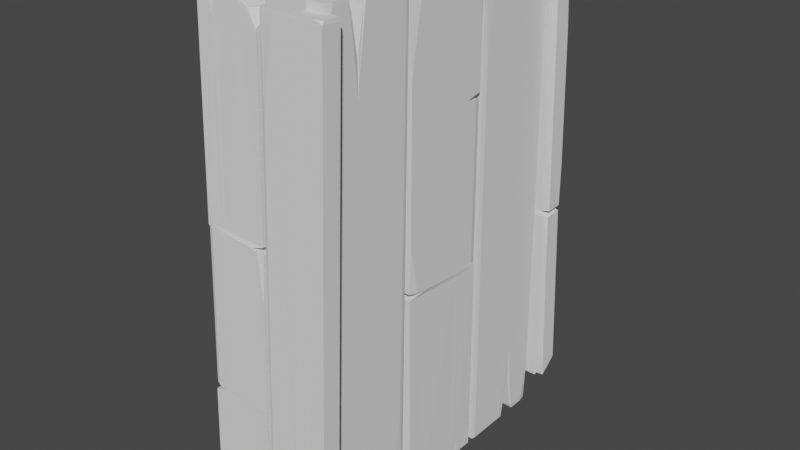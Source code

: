 # Source: Low_Poly_Wood_Shelf_With_back.blend  (saved by Blender 2.80.75; exported with 4.5.12 LTS)
import bpy
from mathutils import Matrix  # noqa: F401  (used for matrix-valued properties, if any)

bpy.ops.wm.read_factory_settings(use_empty=True)
scene = bpy.context.scene
scene.name = 'Scene'

# ---- collections
col_collection = bpy.data.collections.new('Collection'); scene.collection.children.link(col_collection)

# ---- world
world_world = bpy.data.worlds.new('World'); scene.world = world_world
world_world.use_nodes = True; world_world.node_tree.nodes.clear()
_N = world_world.node_tree.nodes; _L = world_world.node_tree.links
n0 = _N.new('ShaderNodeOutputWorld'); n0.name = 'World Output'; n0.location = (300, 300)
n1 = _N.new('ShaderNodeBackground'); n1.name = 'Background'; n1.location = (10, 300)
n1.inputs[0].default_value = (0.05088, 0.05088, 0.05088, 1.0)
_L.new(n1.outputs[0], n0.inputs[0])
n0.is_active_output = True
world_world.color = (0.05088, 0.05088, 0.05088)
world_world.use_sun_shadow = False
world_world.sun_shadow_jitter_overblur = 0.0

# ---- meshes
me_cube_009 = bpy.data.meshes.new('Cube.009')
me_cube_009.from_pydata([(-1.293, -1.0, -0.7886), (-1.081, -1.0, -1.0), (-1.081, -1.0, 1.0), (-1.293, -1.0, 0.7886), (-1.081, 1.0, -1.0), (-1.293, 1.0, -0.7886), (-1.293, 1.0, 0.7886), (-1.081, 1.0, 1.0), (0.4959, -1.0, -1.0), (0.7073, -1.0, -0.7886), (0.7073, -1.0, 0.7886), (0.4959, -1.0, 1.0), (0.7073, 1.0, -0.7886), (0.4959, 1.0, -1.0), (0.4959, 1.0, 1.0), (0.7073, 1.0, 0.7886), (0.001183, -0.9708, -1.943), (1.307, -0.9708, -1.943), (0.825, -0.9598, 4.391), (1.307, -1.074, -1.845), (1.307, -1.074, 3.833), (0.05, -1.084, -1.836), (0.001183, -1.08, -1.84), (0.6, -0.9708, -1.943), (0.7129, -0.9616, 3.328), (0.7778, -0.9641, 1.894), (0.9658, -0.9708, -1.943), (0.9433, -0.97, -1.478), (0.9517, -0.9697, -1.284), (0.9517, -1.083, -1.178), (0.6875, -1.084, -1.836), (0.7066, -1.083, -0.9433), (0.7176, -0.9773, -1.285), (0.6875, -0.9784, -1.935), (1.203, -1.083, -1.409), (1.203, -1.083, -1.837), (0.9658, -1.083, -1.837), (0.9566, -1.083, -1.409), (0.9579, -1.084, -1.674), (0.825, -1.067, 4.492), (0.825, -1.065, 9.091), (0.9517, -1.083, -1.178), (0.9433, -1.078, -1.377), (0.9579, -1.084, -1.673), (0.7176, -1.079, -1.19), (0.7066, -1.083, -0.9433), (0.6875, -1.084, -1.836), (0.8101, -1.069, 6.781), (0.8092, -1.071, 3.656), (0.05, -1.084, -1.836), (0.001183, -1.08, -1.84), (0.06828, -0.99, 52.08), (0.009705, -0.8573, 63.54), (0.001185, -0.8573, 63.11), (1.299, -0.8573, 63.54), (1.307, -0.8573, 63.11), (1.307, -0.9706, 63.22), (0.825, -0.8573, 63.54), (0.825, -0.8573, 63.11), (0.825, -0.9706, 63.22), (0.825, -0.9691, 63.65), (0.7988, -0.8573, 63.54), (0.7982, -0.8573, 63.11), (0.7988, -0.9691, 63.65), (0.7982, -0.9706, 63.22), (0.8592, -0.9691, 63.65), (0.8598, -0.9706, 63.22), (0.8592, -0.8573, 63.54), (0.8598, -0.8573, 63.11), (0.009705, -0.9634, 63.64), (0.001185, -0.9644, 63.21), (0.304, -0.9691, 63.65), (0.2944, -0.9706, 63.22), (0.005519, -0.963, 63.64), (0.003675, -0.9647, 63.21), (1.299, -0.9543, 63.63), (1.129, -0.9691, 63.65), (1.307, -0.9706, 63.22), (-0.07557, 0.9803, -1.948), (-1.382, 0.9803, -1.948), (-0.8994, 0.9683, 4.386), (-1.382, 1.084, -1.842), (-1.382, 1.083, 3.837), (-0.1244, 1.094, -1.832), (-0.07557, 1.089, -1.836), (-0.6743, 0.9803, -1.948), (-0.7873, 0.9703, 3.322), (-0.8522, 0.973, 1.889), (-1.04, 0.9803, -1.948), (-1.018, 0.9795, -1.484), (-1.026, 0.9791, -1.29), (-1.026, 1.092, -1.174), (-0.7619, 1.094, -1.832), (-0.781, 1.092, -0.9391), (-0.792, 0.9867, -1.29), (-0.7619, 0.9879, -1.94), (-1.277, 1.093, -1.405), (-1.277, 1.093, -1.833), (-1.04, 1.093, -1.833), (-1.031, 1.093, -1.405), (-1.032, 1.093, -1.67), (-0.8994, 1.076, 4.496), (-0.8994, 1.073, 9.095), (-1.026, 1.092, -1.174), (-1.018, 1.087, -1.374), (-1.032, 1.093, -1.669), (-0.792, 1.089, -1.186), (-0.781, 1.092, -0.9391), (-0.7619, 1.094, -1.831), (-0.8845, 1.077, 6.785), (-0.8835, 1.08, 3.66), (-0.1244, 1.094, -1.832), (-0.07557, 1.089, -1.836), (-0.1427, 0.9909, 52.08), (-0.08409, 0.8563, 63.54), (-0.07556, 0.8563, 63.11), (-1.373, 0.8563, 63.54), (-1.382, 0.8563, 63.11), (-1.382, 0.9696, 63.22), (-0.8994, 0.8563, 63.54), (-0.8994, 0.8563, 63.11), (-0.8994, 0.9696, 63.23), (-0.8994, 0.9681, 63.65), (-0.8732, 0.8563, 63.54), (-0.8726, 0.8563, 63.11), (-0.8732, 0.9681, 63.65), (-0.8726, 0.9696, 63.23), (-0.9336, 0.9681, 63.65), (-0.9342, 0.9696, 63.22), (-0.9336, 0.8563, 63.54), (-0.9342, 0.8563, 63.11), (-0.08408, 0.9624, 63.64), (-0.07556, 0.9635, 63.22), (-0.3784, 0.9681, 63.65), (-0.3688, 0.9696, 63.23), (-0.0799, 0.962, 63.64), (-0.07805, 0.9637, 63.22), (-1.373, 0.9533, 63.64), (-1.203, 0.9681, 63.65), (-1.382, 0.9696, 63.23), (-1.293, -0.9541, 37.35), (-1.081, -0.9541, 37.14), (-1.081, -0.9541, 39.14), (-1.293, -0.9541, 38.93), (-1.081, 0.9541, 37.14), (-1.293, 0.9541, 37.35), (-1.293, 0.9541, 38.93), (-1.081, 0.9541, 39.14), (0.4959, -0.9541, 37.14), (0.7073, -0.9541, 37.35), (0.7073, -0.9541, 38.93), (0.4959, -0.9541, 39.14), (0.7073, 0.9541, 37.35), (0.4959, 0.9541, 37.14), (0.4959, 0.9541, 39.14), (0.7073, 0.9541, 38.93), (-0.5783, -0.1587, 37.14), (-0.7897, -0.1587, 37.35), (-0.5783, -0.1587, 39.14), (-0.7897, -0.1587, 38.93), (0.4959, -0.1587, 37.14), (0.7073, -0.1587, 37.35), (0.4959, -0.1587, 39.14), (0.7073, -0.1587, 38.93), (-1.293, -0.1201, 37.35), (-1.081, -0.1201, 39.14), (0.4959, -0.1201, 37.14), (0.7073, -0.1201, 38.93), (-1.081, -0.1201, 37.14), (-1.293, -0.1201, 38.93), (0.7073, -0.1201, 37.35), (0.4959, -0.1201, 39.14), (-1.081, -0.2228, 37.14), (-1.293, -0.2228, 38.93), (0.7073, -0.2228, 37.35), (0.4959, -0.2228, 39.14), (-1.293, -0.2228, 37.35), (-1.081, -0.2228, 39.14), (0.4959, -0.2228, 37.14), (0.7073, -0.2228, 38.93), (-1.293, 0.5861, 37.35), (-1.081, 0.5861, 39.14), (0.4959, 0.5861, 37.14), (0.7073, 0.5861, 38.93), (-1.081, 0.5861, 37.14), (-1.293, 0.5861, 38.93), (0.7073, 0.5861, 37.35), (0.4959, 0.5861, 39.14), (-1.081, 0.5476, 37.14), (-1.293, 0.5476, 38.93), (0.7073, 0.5476, 37.35), (0.4959, 0.5476, 39.14), (-1.293, 0.5476, 37.35), (-1.081, 0.5476, 39.14), (0.4959, 0.5476, 37.14), (0.7073, 0.5476, 38.93), (-1.207, 0.5668, 37.35), (-0.9952, 0.5668, 39.14), (0.4959, 0.5668, 37.14), (0.7073, 0.5668, 38.93), (-0.9952, 0.5668, 37.14), (-1.207, 0.5668, 38.93), (0.7073, 0.5668, 37.35), (0.4959, 0.5668, 39.14), (-0.2479, -0.8574, 63.03), (-0.07557, -0.9708, -1.943), (-1.382, -0.8565, 63.54), (-1.382, -0.9698, 63.65), (-1.382, -0.9708, -1.943), (-0.3465, -0.9055, 35.46), (-0.3465, -1.019, 35.57), (-1.382, -0.9042, 36.22), (-1.382, -1.018, 36.33), (-1.382, -0.9048, 35.85), (-0.07557, -0.9062, 35.06), (-1.382, -1.017, 36.76), (-0.08842, -1.007, 36.05), (-1.382, -0.9034, 36.66), (-0.07557, -1.057, 13.89), (-1.137, -0.9428, 14.12), (-0.07557, -0.9434, 13.78), (-1.137, -1.056, 14.22), (-0.07557, -1.058, 13.41), (-1.382, -0.9436, 13.63), (-0.07557, -0.9442, 13.3), (-1.382, -1.057, 13.73), (-0.07557, -0.9427, 14.18), (-0.07557, -1.056, 14.28), (-1.382, -0.9421, 14.52), (-0.2777, -0.9708, -1.943), (-0.2777, -1.084, -1.836), (-0.2777, -0.8565, 63.54), (-0.5067, -1.019, 35.69), (-0.5067, -0.9053, 35.58), (-0.2777, -0.906, 35.18), (-0.2777, -1.019, 35.29), (-0.2886, -1.008, 36.16), (-0.2886, -0.8948, 36.05), (-0.2398, -1.057, 13.94), (-0.2398, -0.9433, 13.83), (-0.2777, -0.9441, 13.35), (-0.2777, -1.057, 13.46), (-0.2777, -1.056, 14.34), (-0.2777, -0.9426, 14.23), (-0.07586, -0.8573, 62.92), (-1.382, -0.9709, 63.04), (-1.382, -0.8576, 62.93), (-0.4184, -0.9741, 61.07), (-0.278, -0.8574, 62.92), (-0.9598, -1.084, -1.836), (-0.9598, -0.8565, 63.54), (-1.047, -1.018, 36.08), (-0.9598, -1.019, 35.7), (-0.964, -1.013, 36.53), (-0.7942, -1.056, 14.12), (-0.9598, -1.057, 13.63), (-0.9598, -1.056, 14.52), (-0.9598, -0.9708, -1.943), (-1.047, -0.9046, 35.98), (-0.9598, -0.9053, 35.59), (-0.964, -0.9001, 36.43), (-0.7942, -0.943, 14.01), (-0.9598, -0.9438, 13.52), (-0.9598, -0.9423, 14.41), (-0.9599, -0.9708, 63.04), (-0.9599, -0.8575, 62.93), (-1.006, -1.084, -1.836), (-1.006, -0.8578, 62.78), (-1.084, -1.018, 36.11), (-1.006, -1.019, 35.73), (-1.01, -1.014, 36.56), (-0.8319, -1.056, 14.13), (-1.006, -1.057, 13.64), (-1.006, -1.056, 14.53), (-1.006, -0.9784, 58.73), (-1.006, -0.9708, -1.943), (-1.084, -0.9046, 36.0), (-1.006, -0.9052, 35.62), (-1.01, -0.9005, 36.45), (-0.8319, -0.943, 14.02), (-1.006, -0.9438, 13.53), (-1.006, -0.9423, 14.42), (-1.006, -0.8575, 62.93), (-1.075, -1.084, -1.836), (-1.075, -0.8565, 63.54), (-1.139, -1.018, 36.15), (-1.075, -1.019, 35.77), (-1.078, -1.014, 36.6), (-0.8878, -1.056, 14.15), (-1.075, -1.057, 13.66), (-1.075, -1.056, 14.55), (-1.075, -0.9784, 58.73), (-1.075, -0.9708, -1.943), (-1.139, -0.9045, 36.04), (-1.075, -0.9052, 35.66), (-1.078, -0.901, 36.49), (-0.8878, -0.9429, 14.04), (-1.075, -0.9438, 13.55), (-1.075, -0.9422, 14.44), (-1.075, -0.8575, 62.93), (-0.2019, -1.019, 35.24), (-0.07557, -1.031, 28.83), (-0.07557, -1.009, 35.16), (-0.2018, -1.019, 35.35), (-0.1782, -0.8939, 35.99), (-0.08637, -0.8873, 40.34), (-0.08842, -0.901, 35.95), (-0.1687, -0.897, 35.79), (-1.382, -1.048, 14.62), (-1.297, -1.056, 14.49), (-1.297, -1.055, 14.6), (-0.2777, -1.084, -1.836), (-0.07557, -1.065, -1.854), (-0.07557, -1.065, 9.326), (-1.382, -1.073, 4.702), (-1.382, -1.073, -1.847), (-1.251, -1.084, -1.836), (-1.382, -1.011, 35.95), (-1.304, -1.018, 35.91), (-1.382, -1.018, 36.33), (-1.304, -1.055, 14.97), (-1.382, -1.048, 14.98), (-0.9598, -0.9664, 63.64), (-0.9599, -0.9708, 63.04), (-0.9204, -0.9698, 63.65), (-1.006, -0.9677, 62.89), (-1.006, -0.9747, 60.84), (-1.075, -0.9734, 61.6), (-1.075, -0.9664, 63.64), (-1.114, -0.9698, 63.65), (-0.2498, -0.9717, 62.51), (-0.2479, -0.9696, 63.14), (-0.4183, -0.9709, 63.01), (-0.4168, -0.9687, 63.64), (-0.4309, -0.9698, 63.65), (-0.07586, -0.9729, 61.09), (-0.1304, -0.9741, 61.07), (-0.07617, -0.9749, 60.45), (1.135, 0.9794, -1.435), (1.307, 0.8555, 63.53), (0.001187, 0.9803, -1.942), (0.001187, 1.094, -1.826), (0.001185, 0.8555, 63.53), (1.037, 0.9268, 26.13), (1.037, 1.04, 26.25), (0.001186, 0.9283, 25.37), (0.001186, 1.042, 25.48), (0.001186, 0.9276, 25.74), (1.307, 0.9261, 26.53), (0.001186, 1.042, 25.05), (1.295, 1.03, 25.75), (0.001186, 0.9291, 24.93), (1.307, 0.9988, 47.92), (0.2459, 0.8861, 47.47), (1.307, 0.8855, 47.81), (0.2459, 0.9995, 47.59), (1.307, 0.9979, 48.4), (0.001185, 0.8852, 47.96), (1.307, 0.8846, 48.29), (0.001185, 0.9985, 48.08), (1.307, 0.8863, 47.41), (1.307, 0.9996, 47.53), (0.001185, 0.8869, 47.07), (1.105, 0.8555, 63.53), (1.105, 0.9688, 63.65), (1.105, 0.9803, -1.942), (0.8763, 1.04, 26.13), (0.8763, 0.927, 26.01), (1.105, 0.9263, 26.41), (1.105, 1.04, 26.53), (1.094, 1.032, 25.64), (1.094, 0.9183, 25.52), (1.143, 0.9989, 47.87), (1.143, 0.8856, 47.76), (1.105, 0.8847, 48.24), (1.105, 0.998, 48.35), (1.105, 0.9997, 47.48), (1.105, 0.8864, 47.36), (1.307, 0.9789, -1.322), (0.001187, 1.092, -1.221), (0.001187, 0.9792, -1.337), (0.9646, 1.089, 0.7455), (1.105, 0.9789, -1.324), (0.4232, 0.9688, 63.65), (0.4232, 0.9803, -1.942), (0.3357, 1.041, 25.73), (0.4232, 1.04, 26.11), (0.419, 1.038, 25.28), (0.5888, 0.9992, 47.7), (0.4232, 0.9983, 48.18), (0.4232, 1.0, 47.3), (0.4232, 0.8555, 63.53), (0.3357, 0.9278, 25.62), (0.4232, 0.9271, 26.0), (0.419, 0.925, 25.16), (0.5888, 0.8859, 47.58), (0.4232, 0.885, 48.07), (0.4232, 0.8867, 47.18), (0.4231, 1.092, -1.216), (0.4231, 0.9791, -1.332), (0.3768, 0.9688, 63.65), (0.3768, 0.9789, -1.187), (0.2989, 1.041, 25.7), (0.3768, 1.04, 26.09), (0.3731, 1.039, 25.25), (0.5511, 0.9993, 47.68), (0.3768, 0.9983, 48.17), (0.3768, 1.0, 47.28), (0.3767, 1.084, 3.089), (0.3768, 0.8555, 63.53), (0.2989, 0.9279, 25.59), (0.3768, 0.9271, 25.97), (0.3731, 0.9254, 25.13), (0.5511, 0.886, 47.57), (0.3768, 0.885, 48.06), (0.3768, 0.8867, 47.17), (0.3767, 0.9791, -1.333), (0.308, 0.9688, 63.65), (0.308, 0.9803, -1.942), (0.2444, 1.041, 25.66), (0.308, 1.041, 26.04), (0.305, 1.039, 25.21), (0.4952, 0.9993, 47.67), (0.308, 0.9984, 48.15), (0.308, 1.0, 47.27), (0.3079, 1.084, 3.088), (0.308, 0.8555, 63.53), (0.2444, 0.9279, 25.55), (0.308, 0.9272, 25.93), (0.305, 0.9261, 25.1), (0.4952, 0.886, 47.55), (0.308, 0.8851, 48.04), (0.308, 0.8868, 47.15), (0.3079, 0.9791, -1.334), (1.181, 1.04, 26.57), (1.307, 1.027, 32.98), (1.307, 1.028, 26.64), (1.181, 1.04, 26.46), (1.205, 0.9172, 25.58), (1.297, 0.9265, 21.23), (1.295, 0.9241, 25.64), (1.214, 0.9196, 25.79), (0.001185, 0.9929, 47.18), (0.08574, 1.0, 47.32), (0.08578, 1.0, 47.21), (1.105, 0.9688, 63.65), (1.307, 0.9495, 63.63), (1.307, 0.9901, 52.49), (0.001185, 0.9813, 57.11), (0.001185, 0.9575, 63.63), (0.1316, 0.9688, 63.65), (0.001186, 1.034, 25.85), (0.07863, 1.041, 25.91), (0.001186, 1.042, 25.49), (0.07863, 1.001, 46.85), (0.001185, 0.9942, 46.82), (0.4232, 1.09, -1.83), (0.4231, 1.092, -1.216), (0.4626, 1.094, -1.826), (0.3768, 1.089, -1.075), (0.3768, 1.088, 0.9781), (0.308, 1.09, 0.2223), (0.308, 1.09, -1.83), (0.2686, 1.094, -1.826), (1.133, 1.091, -0.6887), (1.135, 1.092, -1.32), (0.9647, 1.092, -1.188), (0.9662, 1.093, -1.827), (0.9521, 1.094, -1.826), (1.307, 1.087, 0.7277), (1.253, 1.088, 0.7475), (1.307, 1.087, 1.365), (0.7073, 0.9023, 60.14), (0.7073, 0.9023, 62.14), (0.7073, -0.9023, 60.14), (0.7073, -0.9023, 62.14), (-1.293, 0.9023, 60.14), (-1.293, 0.9023, 62.14), (-1.293, -0.9023, 60.14), (-1.293, -0.9023, 62.14), (0.7073, -0.6015, 59.94), (0.7073, -0.3008, 59.25), (0.7073, 1.22e-07, 58.88), (0.7073, 0.3008, 59.24), (0.7073, 0.6015, 59.94), (0.7073, 0.3008, 61.24), (0.7073, 6.819e-08, 60.88), (0.7073, -0.3008, 61.24), (-1.293, 0.6015, 59.94), (-1.293, 0.3008, 59.24), (-1.12, -1.056e-07, 58.88), (-1.293, -0.3008, 59.25), (-1.293, -0.6015, 59.94), (-1.293, -0.6015, 61.93), (-1.293, 0.3008, 61.24), (-1.293, 0.6015, 61.93), (0.7073, -0.0123, 58.93), (0.7073, -0.0123, 60.93), (0.7073, 0.01151, 58.92), (0.7073, 0.01151, 60.92), (-1.293, 0.01151, 58.92), (-0.9105, -0.0001065, 60.88), (-1.12, -5.33e-08, 60.83), (-1.087, -0.0123, 60.93), (-1.293, -0.02645, 60.98), (-1.293, 0.01151, 60.87), (-1.074, 0.01151, 60.92), (-1.293, 0.02565, 60.97), (-1.293, -0.02704, 58.98), (-1.276, -0.01114, 58.92), (-1.276, -0.0123, 58.93), (-1.276, -0.01114, 60.87), (-1.293, -0.02645, 60.98), (-1.277, -0.0123, 60.88), (-1.293, -0.346, 61.3), (-1.044, -0.3008, 61.24), (-1.293, -0.2358, 61.26), (-1.293, -0.3008, 61.0), (0.7073, -0.6015, 61.52), (0.7073, -0.5273, 61.65), (0.2995, -0.6015, 61.92), (0.7073, -0.9023, 62.14), (0.7073, 0.9023, 62.14), (0.7073, 0.5178, 61.62), (0.7073, 0.6015, 61.47), (0.1085, 0.6015, 61.91), (0.3455, 0.5837, 61.84), (0.3518, 0.6698, 61.96), (-1.293, -0.9621, 17.72), (-1.293, -0.9621, 19.72), (-1.293, 0.9621, 17.72), (-1.293, 0.9621, 19.72), (0.7073, -0.9621, 17.72), (0.7073, -0.9621, 19.72), (0.7073, 0.9621, 17.72), (0.7073, 0.9621, 19.72), (-1.293, 0.6414, 17.52), (-1.293, 0.3207, 16.83), (-1.293, -2.188e-07, 16.46), (-1.293, -0.3207, 16.82), (-1.293, -0.6414, 17.52), (-1.293, -0.3207, 18.82), (-1.293, -1.615e-07, 18.46), (-1.293, 0.3207, 18.82), (0.7073, -0.6414, 17.52), (0.7073, -0.3207, 16.83), (0.5349, 1.86e-07, 16.46), (0.7073, 0.3207, 16.83), (0.7073, 0.6414, 17.52), (0.7073, 0.6414, 19.51), (0.7073, -0.3207, 18.82), (0.7073, -0.6414, 19.51), (-1.293, 0.01312, 16.51), (-1.293, 0.01312, 18.51), (-1.293, -0.01227, 16.51), (-1.293, -0.01227, 18.51), (0.7073, -0.01227, 16.51), (0.3251, 0.0001136, 18.46), (0.5349, 1.303e-07, 18.41), (0.5018, 0.01312, 18.51), (0.7073, 0.0282, 18.56), (0.7073, -0.01227, 18.45), (0.4885, -0.01227, 18.51), (0.7073, -0.02735, 18.56), (0.7073, 0.02883, 16.56), (0.691, 0.01188, 16.5), (0.691, 0.01312, 16.51), (0.691, 0.01188, 18.45), (0.7073, 0.0282, 18.56), (0.6916, 0.01312, 18.46), (0.7073, 0.3689, 18.88), (0.4589, 0.3207, 18.82), (0.7073, 0.2514, 18.84), (0.7073, 0.3207, 18.58), (-1.293, 0.6414, 19.11), (-1.293, 0.5622, 19.23), (-0.8848, 0.6414, 19.5), (-1.293, 0.962, 19.72), (-1.293, -0.962, 19.72), (-1.293, -0.5521, 19.2), (-1.293, -0.6414, 19.05), (-0.6938, -0.6414, 19.5), (-0.9309, -0.6223, 19.42), (-0.9371, -0.7142, 19.55), (0.6911, 0.3147, -4.946), (0.6911, 0.8779, -4.838), (0.6911, 0.6675, 1.841), (1.046, 0.8779, -4.838), (1.08, 0.8758, 1.176), (1.08, 0.3358, -4.942), (1.066, 0.3147, -4.946), (0.6911, 0.5729, -4.897), (0.6911, 0.6196, 0.7032), (0.6911, 0.6481, -0.8119), (0.6911, 0.7306, -4.866), (0.6911, 0.7207, -4.376), (0.6911, 0.7243, -4.169), (1.08, 0.7243, -4.169), (1.08, 0.6106, -4.889), (1.08, 0.6186, -3.941), (0.7172, 0.6234, -4.197), (0.7172, 0.6106, -4.889), (1.08, 0.8327, -4.393), (1.078, 0.8328, -4.846), (1.078, 0.7306, -4.866), (1.08, 0.7265, -4.414), (1.08, 0.7272, -4.694), (1.061, 0.6675, 1.841), (1.08, 0.6658, 6.713), (1.08, 0.7243, -4.169), (1.061, 0.7207, -4.376), (1.08, 0.7272, -4.694), (1.068, 0.6234, -4.197), (1.08, 0.6186, -3.941), (1.08, 0.6107, -4.889), (1.08, 0.6602, 4.261), (1.068, 0.661, 0.9506), (1.08, 0.3358, -4.942), (1.066, 0.3147, -4.946), (1.08, 0.3231, 52.24), (0.6937, 0.2934, 64.51), (0.6911, 0.2899, 64.06), (0.6937, 0.8493, 64.62), (0.6911, 0.8531, 64.17), (1.08, 0.8531, 64.17), (0.6937, 0.6449, 64.58), (0.6911, 0.6451, 64.13), (1.08, 0.6451, 64.13), (1.078, 0.6449, 64.58), (0.6937, 0.6337, 64.58), (0.6911, 0.6336, 64.12), (1.078, 0.6337, 64.58), (1.08, 0.6336, 64.12), (1.078, 0.6597, 64.58), (1.08, 0.6601, 64.13), (0.6937, 0.6597, 64.58), (0.6911, 0.6601, 64.13), (1.058, 0.2934, 64.51), (1.059, 0.2899, 64.06), (1.078, 0.4203, 64.54), (1.08, 0.4164, 64.08), (1.057, 0.2916, 64.51), (1.06, 0.291, 64.06), (1.027, 0.8493, 64.62), (1.078, 0.7759, 64.6), (1.08, 0.8531, 64.17), (0.6911, -0.3173, 64.45), (0.6911, -0.8804, 64.67), (0.6911, -0.6772, 57.87), (1.046, -0.8804, 64.67), (1.08, -0.8847, 58.66), (1.08, -0.3383, 64.46), (1.066, -0.3173, 64.45), (0.6911, -0.5754, 64.55), (0.6911, -0.6281, 58.98), (0.6911, -0.655, 60.51), (0.6911, -0.7331, 64.61), (0.6911, -0.7238, 64.12), (0.6911, -0.7275, 63.91), (1.08, -0.7275, 63.91), (1.08, -0.6131, 64.57), (1.08, -0.6221, 63.62), (0.7172, -0.6266, 63.88), (0.7172, -0.6131, 64.57), (1.08, -0.8356, 64.2), (1.078, -0.8353, 64.65), (1.078, -0.7331, 64.61), (1.08, -0.7295, 64.16), (1.08, -0.7298, 64.44), (1.061, -0.6772, 57.87), (1.08, -0.6807, 53.0), (1.08, -0.7275, 63.91), (1.061, -0.7238, 64.12), (1.08, -0.7298, 64.44), (1.068, -0.6266, 63.88), (1.08, -0.6221, 63.62), (1.08, -0.6132, 64.57), (1.08, -0.6725, 55.45), (1.068, -0.6698, 58.76), (1.08, -0.3383, 64.46), (1.066, -0.3173, 64.45), (1.08, -0.3871, 7.286), (0.6937, -0.3706, -4.995), (0.6911, -0.3666, -4.545), (0.6937, -0.9264, -4.782), (0.6911, -0.9297, -4.328), (1.08, -0.9297, -4.328), (0.6937, -0.7221, -4.86), (0.6911, -0.7217, -4.408), (1.08, -0.7217, -4.408), (1.078, -0.7221, -4.86), (0.6937, -0.7108, -4.864), (0.6911, -0.7102, -4.412), (1.078, -0.7108, -4.864), (1.08, -0.7102, -4.413), (1.078, -0.7368, -4.854), (1.08, -0.7368, -4.402), (0.6937, -0.7368, -4.854), (0.6911, -0.7368, -4.402), (1.058, -0.3706, -4.995), (1.059, -0.3666, -4.545), (1.078, -0.4975, -4.946), (1.08, -0.493, -4.497), (1.057, -0.3688, -4.996), (1.06, -0.3677, -4.545), (1.027, -0.9264, -4.782), (1.078, -0.853, -4.81), (1.08, -0.9297, -4.329), (0.6911, -0.2222, -4.355), (0.6911, -0.2965, 64.57), (0.6911, 0.2667, -4.893), (1.08, 0.2667, -4.893), (0.6911, 0.2667, 64.57), (0.6911, -0.1797, 24.89), (1.08, -0.1797, 24.89), (0.6911, 0.2667, 24.08), (1.08, 0.2667, 24.08), (0.6911, 0.2667, 24.48), (0.6911, -0.2965, 25.32), (1.08, 0.2667, 23.62), (1.041, -0.291, 24.37), (0.6911, 0.2667, 23.62), (1.08, -0.2965, 47.89), (0.6911, 0.1612, 47.53), (0.6911, -0.2965, 47.89), (1.08, 0.1612, 47.53), (1.08, -0.2965, 48.39), (0.6911, 0.2667, 48.05), (0.6911, -0.2965, 48.39), (1.08, 0.2667, 48.05), (0.6911, -0.2965, 47.47), (1.08, -0.2965, 47.47), (0.6911, 0.2667, 47.1), (0.6911, -0.2094, 64.57), (1.08, -0.2094, 64.57), (0.6911, -0.2094, -4.893), (1.08, -0.1106, 24.77), (0.6911, -0.1106, 24.77), (0.6911, -0.2094, 25.19), (1.08, -0.2094, 25.19), (1.047, -0.2047, 24.25), (0.6579, -0.2047, 24.25), (1.08, -0.2257, 47.83), (0.6911, -0.2257, 47.83), (0.6911, -0.2094, 48.34), (1.08, -0.2094, 48.34), (1.08, -0.2094, 47.41), (0.6911, -0.2094, 47.41), (0.6903, -0.2964, -4.235), (1.08, 0.2667, -4.252), (0.6911, 0.2667, -4.252), (1.079, -0.1487, -2.165), (0.6904, -0.2093, -4.237), (1.08, 0.08473, 64.57), (0.6911, 0.08473, -4.893), (1.08, 0.1225, 24.34), (1.08, 0.08473, 24.75), (1.067, 0.08652, 23.86), (1.08, 0.0133, 47.64), (1.08, 0.08473, 48.16), (1.08, 0.08473, 47.22), (0.6911, 0.08473, 64.57), (0.6911, 0.1225, 24.34), (0.6911, 0.08473, 24.75), (0.6784, 0.08652, 23.86), (0.6911, 0.0133, 47.64), (0.6911, 0.08473, 48.16), (0.6911, 0.08473, 47.22), (1.08, 0.08477, -4.246), (0.6909, 0.08477, -4.246), (1.08, 0.1047, 64.57), (0.6911, 0.1047, -4.092), (1.08, 0.1383, 24.31), (1.08, 0.1047, 24.72), (1.069, 0.1063, 23.84), (1.08, 0.02955, 47.63), (1.08, 0.1047, 48.15), (1.08, 0.1047, 47.21), (1.08, 0.1048, 0.3213), (0.6911, 0.1047, 64.57), (0.6911, 0.1383, 24.31), (0.6911, 0.1047, 24.72), (0.6798, 0.1063, 23.84), (0.6911, 0.02955, 47.63), (0.6911, 0.1047, 48.15), (0.6911, 0.1047, 47.21), (0.6909, 0.1048, -4.247), (1.08, 0.1344, 64.57), (0.6911, 0.1344, -4.893), (1.08, 0.1618, 24.27), (1.08, 0.1344, 24.68), (1.071, 0.1357, 23.8), (1.08, 0.05366, 47.61), (1.08, 0.1344, 48.13), (1.08, 0.1344, 47.19), (1.08, 0.1344, 0.3205), (0.6911, 0.1344, 64.57), (0.6911, 0.1618, 24.27), (0.6911, 0.1344, 24.68), (0.6819, 0.1357, 23.8), (0.6911, 0.05366, 47.61), (0.6911, 0.1344, 48.13), (0.6911, 0.1344, 47.19), (0.6909, 0.1344, -4.248), (1.08, -0.2421, 25.23), (1.08, -0.2965, 32.03), (1.042, -0.2965, 25.32), (1.08, -0.2421, 25.12), (0.6545, -0.2523, 24.32), (0.6581, -0.2919, 19.7), (0.6787, -0.291, 24.37), (0.664, -0.2564, 24.53), (1.055, 0.2667, 47.1), (1.08, 0.2302, 47.25), (1.08, 0.2302, 47.13), (1.08, -0.2094, 64.57), (1.014, -0.2965, 64.57), (1.08, -0.2965, 52.73), (1.08, 0.2667, 57.63), (1.041, 0.2667, 64.57), (1.08, 0.2104, 64.57), (1.057, 0.2667, 24.48), (1.08, 0.2333, 24.53), (1.08, 0.2667, 24.08), (1.08, 0.2333, 46.74), (1.057, 0.2667, 46.72), (1.068, 0.08473, -4.893), (1.08, 0.08477, -4.246), (1.08, 0.06773, -4.893), (1.068, 0.1047, -4.092), (1.08, 0.1047, -1.918), (1.08, 0.1344, -2.72), (1.068, 0.1344, -4.893), (1.08, 0.1514, -4.893), (1.08, -0.2214, -3.686), (1.076, -0.2222, -4.355), (1.08, -0.1488, -4.216), (1.076, -0.1494, -4.893), (1.08, -0.1433, -4.893), (1.075, -0.2964, -2.182), (1.079, -0.2729, -2.162), (1.078, -0.2963, -1.507)], [], [(8, 9, 10, 11, 2, 3, 0, 1), (12, 15, 10, 9), (14, 7, 2, 11), (0, 3, 6, 5), (4, 5, 6, 7, 14, 15, 12, 13), (4, 1, 0, 5), (2, 7, 6, 3), (8, 13, 12, 9), (14, 11, 10, 15), (4, 13, 8, 1), (23, 33, 30, 21, 22, 16), (62, 58, 18, 25, 24), (21, 49, 50, 22), (58, 68, 28, 27, 18), (32, 33, 23, 24, 25), (66, 59, 40, 41, 29), (59, 64, 31, 45, 47, 40), (55, 56, 20, 19, 17), (68, 55, 17, 26, 28), (64, 72, 51, 49, 21, 30, 31), (17, 19, 35, 36, 26), (27, 42, 39, 18), (26, 27, 28), (43, 42, 27, 26, 36, 38), (56, 66, 29, 37, 34, 20), (18, 39, 48, 44, 32, 25), (30, 46, 45, 31), (41, 43, 38, 37, 29), (36, 37, 38), (34, 37, 36, 35), (34, 35, 19, 20), (41, 42, 43), (41, 40, 39, 42), (39, 40, 47, 48), (44, 45, 46), (44, 48, 47, 45), (30, 33, 32, 44, 46), (16, 22, 50, 70, 53), (49, 51, 74, 70, 50), (72, 74, 51), (62, 53, 52, 61), (60, 65, 76, 75, 54, 67, 57, 61, 52, 69, 73, 71, 63), (66, 56, 77, 76, 65), (68, 58, 57, 67), (64, 59, 60, 63), (58, 62, 61, 57), (59, 66, 65, 60), (55, 68, 67, 54), (53, 70, 69, 52), (71, 73, 74, 72), (73, 69, 70, 74), (72, 64, 63, 71), (53, 62, 24, 23, 16), (75, 76, 77), (56, 55, 54, 75, 77), (85, 95, 92, 83, 84, 78), (124, 120, 80, 87, 86), (83, 111, 112, 84), (120, 130, 90, 89, 80), (94, 95, 85, 86, 87), (128, 121, 102, 103, 91), (121, 126, 93, 107, 109, 102), (117, 118, 82, 81, 79), (130, 117, 79, 88, 90), (126, 134, 113, 111, 83, 92, 93), (79, 81, 97, 98, 88), (89, 104, 101, 80), (88, 89, 90), (105, 104, 89, 88, 98, 100), (118, 128, 91, 99, 96, 82), (80, 101, 110, 106, 94, 87), (92, 108, 107, 93), (103, 105, 100, 99, 91), (98, 99, 100), (96, 99, 98, 97), (96, 97, 81, 82), (103, 104, 105), (103, 102, 101, 104), (101, 102, 109, 110), (106, 107, 108), (106, 110, 109, 107), (92, 95, 94, 106, 108), (78, 84, 112, 132, 115), (111, 113, 136, 132, 112), (134, 136, 113), (124, 115, 114, 123), (122, 127, 138, 137, 116, 129, 119, 123, 114, 131, 135, 133, 125), (128, 118, 139, 138, 127), (130, 120, 119, 129), (126, 121, 122, 125), (120, 124, 123, 119), (121, 128, 127, 122), (117, 130, 129, 116), (115, 132, 131, 114), (133, 135, 136, 134), (135, 131, 132, 136), (134, 126, 125, 133), (115, 124, 86, 85, 78), (137, 138, 139), (118, 117, 116, 137, 139), (148, 149, 150, 151, 142, 143, 140, 141), (174, 179, 150, 149), (175, 177, 142, 151), (180, 185, 146, 145), (144, 145, 146, 147, 154, 155, 152, 153), (172, 141, 140, 176), (181, 147, 146, 185), (182, 153, 152, 186), (175, 151, 150, 179), (172, 178, 148, 141), (168, 166, 160, 156), (171, 162, 163, 167), (178, 160, 161, 174), (177, 158, 159, 173), (168, 156, 157, 164), (176, 173, 159, 157), (171, 165, 158, 162), (170, 167, 163, 161), (190, 195, 167, 170), (191, 193, 165, 171), (188, 168, 164, 192), (191, 171, 167, 195), (188, 194, 166, 168), (160, 166, 170, 161), (158, 165, 169, 159), (157, 159, 169, 164), (140, 143, 173, 176), (142, 177, 173, 143), (148, 178, 174, 149), (156, 160, 178, 172), (162, 175, 179, 163), (156, 172, 176, 157), (162, 158, 177, 175), (161, 163, 179, 174), (144, 153, 182, 184), (154, 187, 183, 155), (144, 184, 180, 145), (154, 147, 181, 187), (152, 155, 183, 186), (198, 182, 186, 202), (197, 181, 185, 201), (196, 201, 185, 180), (164, 169, 189, 192), (165, 193, 189, 169), (166, 194, 190, 170), (200, 198, 194, 188), (203, 191, 195, 199), (200, 188, 192, 196), (203, 197, 193, 191), (202, 199, 195, 190), (186, 183, 199, 202), (187, 181, 197, 203), (184, 200, 196, 180), (187, 203, 199, 183), (184, 182, 198, 200), (192, 189, 201, 196), (193, 197, 201, 189), (194, 198, 202, 190), (205, 312, 311, 230, 229), (208, 315, 314, 225, 223), (246, 245, 207, 206), (247, 336, 330, 332), (299, 246, 206, 284), (264, 247, 332, 334, 324, 323), (294, 213, 211, 293), (228, 308, 321, 317, 213), (305, 304, 237, 248, 244), (221, 288, 290, 310, 309), (298, 228, 213, 294), (235, 300, 303, 210, 232), (214, 302, 301, 227, 226), (232, 210, 216, 236), (293, 211, 217, 295), (211, 212, 215, 217), (241, 222, 218, 238), (297, 223, 219, 296), (223, 225, 221, 219), (226, 227, 218, 220), (292, 208, 223, 297), (224, 222, 313, 312, 205), (220, 218, 222, 224), (242, 227, 301, 300, 235), (238, 218, 227, 242), (296, 219, 228, 298), (308, 309, 310, 320, 321), (220, 239, 243, 226), (254, 238, 242, 256), (249, 230, 241, 255), (205, 229, 240, 224), (224, 240, 239, 220), (255, 241, 238, 254), (307, 306, 216, 210, 209), (251, 232, 236, 253), (256, 242, 235, 252), (226, 243, 234, 214), (214, 234, 233, 209), (252, 235, 232, 251), (284, 328, 325, 267), (244, 248, 231, 204), (274, 264, 323, 326), (253, 236, 247, 264), (231, 333, 331, 204), (244, 335, 337, 216, 306, 305), (295, 217, 246, 299), (217, 215, 245, 246), (237, 260, 265, 248), (270, 253, 264, 274), (250, 322, 324, 334, 333, 231), (267, 325, 322, 250), (269, 252, 251, 268), (273, 256, 252, 269), (268, 251, 253, 270), (272, 255, 254, 271), (266, 249, 255, 272), (271, 254, 256, 273), (239, 261, 263, 243), (229, 257, 262, 240), (240, 262, 261, 239), (233, 258, 260, 237), (243, 263, 259, 234), (234, 259, 258, 233), (248, 265, 250, 231), (229, 230, 249, 257), (288, 271, 273, 290), (283, 266, 272, 289), (289, 272, 271, 288), (285, 268, 270, 287), (290, 273, 269, 286), (286, 269, 268, 285), (245, 291, 327, 329, 207), (291, 274, 326, 327), (287, 270, 274, 291), (260, 278, 282, 265), (261, 279, 281, 263), (257, 275, 280, 262), (262, 280, 279, 261), (258, 276, 278, 260), (263, 281, 277, 259), (259, 277, 276, 258), (265, 282, 267, 250), (257, 249, 266, 275), (215, 287, 291, 245), (206, 207, 329, 328, 284), (320, 310, 290, 286, 318), (219, 221, 309, 308, 228), (212, 285, 287, 215), (225, 289, 288, 221), (292, 283, 316, 315, 208), (278, 295, 299, 282), (279, 296, 298, 281), (275, 292, 297, 280), (280, 297, 296, 279), (276, 293, 295, 278), (281, 298, 294, 277), (277, 294, 293, 276), (282, 299, 284, 267), (275, 266, 283, 292), (300, 301, 302, 303), (209, 210, 303, 302, 214), (304, 305, 306, 307), (209, 233, 237, 304, 307), (213, 317, 319, 212, 211), (311, 312, 313), (230, 311, 313, 222, 241), (314, 315, 316), (314, 316, 283, 289, 225), (317, 318, 319), (317, 321, 320, 318), (319, 318, 286, 285, 212), (322, 323, 324), (327, 328, 329), (326, 323, 322, 325), (327, 326, 325, 328), (236, 216, 337, 336, 247), (332, 333, 334), (335, 336, 337), (332, 330, 331, 333), (330, 336, 335, 331), (204, 331, 335, 244), (339, 446, 445, 364, 363), (342, 449, 448, 359, 357), (380, 379, 341, 340), (381, 470, 464, 466), (433, 380, 340, 418), (398, 381, 466, 468, 458, 457), (428, 347, 345, 427), (362, 442, 455, 451, 347), (439, 438, 371, 382, 378), (355, 422, 424, 444, 443), (432, 362, 347, 428), (369, 434, 437, 344, 366), (348, 436, 435, 361, 360), (366, 344, 350, 370), (427, 345, 351, 429), (345, 346, 349, 351), (375, 356, 352, 372), (431, 357, 353, 430), (357, 359, 355, 353), (360, 361, 352, 354), (426, 342, 357, 431), (358, 356, 447, 446, 339), (354, 352, 356, 358), (376, 361, 435, 434, 369), (372, 352, 361, 376), (430, 353, 362, 432), (442, 443, 444, 454, 455), (354, 373, 377, 360), (388, 372, 376, 390), (383, 364, 375, 389), (339, 363, 374, 358), (358, 374, 373, 354), (389, 375, 372, 388), (441, 440, 350, 344, 343), (385, 366, 370, 387), (390, 376, 369, 386), (360, 377, 368, 348), (348, 368, 367, 343), (386, 369, 366, 385), (418, 462, 459, 401), (378, 382, 365, 338), (408, 398, 457, 460), (387, 370, 381, 398), (365, 467, 465, 338), (378, 469, 471, 350, 440, 439), (429, 351, 380, 433), (351, 349, 379, 380), (371, 394, 399, 382), (404, 387, 398, 408), (384, 456, 458, 468, 467, 365), (401, 459, 456, 384), (403, 386, 385, 402), (407, 390, 386, 403), (402, 385, 387, 404), (406, 389, 388, 405), (400, 383, 389, 406), (405, 388, 390, 407), (373, 395, 397, 377), (363, 391, 396, 374), (374, 396, 395, 373), (367, 392, 394, 371), (377, 397, 393, 368), (368, 393, 392, 367), (382, 399, 384, 365), (363, 364, 383, 391), (422, 405, 407, 424), (417, 400, 406, 423), (423, 406, 405, 422), (419, 402, 404, 421), (424, 407, 403, 420), (420, 403, 402, 419), (379, 425, 461, 463, 341), (425, 408, 460, 461), (421, 404, 408, 425), (394, 412, 416, 399), (395, 413, 415, 397), (391, 409, 414, 396), (396, 414, 413, 395), (392, 410, 412, 394), (397, 415, 411, 393), (393, 411, 410, 392), (399, 416, 401, 384), (391, 383, 400, 409), (349, 421, 425, 379), (340, 341, 463, 462, 418), (454, 444, 424, 420, 452), (353, 355, 443, 442, 362), (346, 419, 421, 349), (359, 423, 422, 355), (426, 417, 450, 449, 342), (412, 429, 433, 416), (413, 430, 432, 415), (409, 426, 431, 414), (414, 431, 430, 413), (410, 427, 429, 412), (415, 432, 428, 411), (411, 428, 427, 410), (416, 433, 418, 401), (409, 400, 417, 426), (434, 435, 436, 437), (343, 344, 437, 436, 348), (438, 439, 440, 441), (343, 367, 371, 438, 441), (347, 451, 453, 346, 345), (445, 446, 447), (364, 445, 447, 356, 375), (448, 449, 450), (448, 450, 417, 423, 359), (451, 452, 453), (451, 455, 454, 452), (453, 452, 420, 419, 346), (456, 457, 458), (461, 462, 463), (460, 457, 456, 459), (461, 460, 459, 462), (370, 350, 471, 470, 381), (466, 467, 468), (469, 470, 471), (466, 464, 465, 467), (464, 470, 469, 465), (338, 465, 469, 378), (493, 520, 519, 487, 515, 514), (474, 475, 479, 478), (488, 495, 477, 476), (476, 477, 473, 472), (484, 488, 476, 472), (484, 524, 523, 485, 483), (481, 487, 519, 518, 480), (516, 515, 487, 497, 503, 504), (501, 486, 499, 506), (474, 478, 492, 480), (480, 492, 491, 481), (481, 491, 508, 510, 496), (498, 500, 489, 483), (483, 489, 488, 484), (478, 479, 493, 492), (491, 517, 516, 504, 512, 508), (490, 502, 505, 500), (507, 506, 499, 485, 494), (489, 494, 495, 488), (495, 525, 527, 522, 473, 477), (498, 499, 486, 482), (496, 497, 487, 481), (480, 518, 521, 475, 474), (482, 486, 497, 496), (500, 505, 507, 494, 489), (509, 511, 502, 490), (496, 510, 509, 490, 482), (483, 485, 499, 498), (503, 497, 486, 501), (482, 490, 500, 498), (505, 506, 507), (503, 513, 512, 504), (501, 506, 505, 502), (503, 501, 502, 511, 513), (508, 509, 510), (511, 512, 513), (508, 512, 511, 509), (514, 515, 516, 517), (492, 493, 514, 517, 491), (518, 519, 520, 521), (479, 475, 521, 520, 493), (494, 485, 523, 526, 525, 495), (472, 473, 522, 524, 484), (525, 526, 527), (522, 527, 526, 523, 524), (549, 576, 575, 543, 571, 570), (530, 531, 535, 534), (544, 551, 533, 532), (532, 533, 529, 528), (540, 544, 532, 528), (540, 580, 579, 541, 539), (537, 543, 575, 574, 536), (572, 571, 543, 553, 559, 560), (557, 542, 555, 562), (530, 534, 548, 536), (536, 548, 547, 537), (537, 547, 564, 566, 552), (554, 556, 545, 539), (539, 545, 544, 540), (534, 535, 549, 548), (547, 573, 572, 560, 568, 564), (546, 558, 561, 556), (563, 562, 555, 541, 550), (545, 550, 551, 544), (551, 581, 583, 578, 529, 533), (554, 555, 542, 538), (552, 553, 543, 537), (536, 574, 577, 531, 530), (538, 542, 553, 552), (556, 561, 563, 550, 545), (565, 567, 558, 546), (552, 566, 565, 546, 538), (539, 541, 555, 554), (559, 553, 542, 557), (538, 546, 556, 554), (561, 562, 563), (559, 569, 568, 560), (557, 562, 561, 558), (559, 557, 558, 567, 569), (564, 565, 566), (567, 568, 569), (564, 568, 567, 565), (570, 571, 572, 573), (548, 549, 570, 573, 547), (574, 575, 576, 577), (535, 531, 577, 576, 549), (550, 541, 579, 582, 581, 551), (528, 529, 578, 580, 540), (581, 582, 583), (578, 583, 582, 579, 580), (591, 601, 598, 589, 590, 584), (630, 626, 586, 593, 592), (589, 617, 618, 590), (626, 636, 596, 595, 586), (600, 601, 591, 592, 593), (634, 627, 608, 609, 597), (627, 632, 599, 613, 615, 608), (623, 624, 588, 587, 585), (636, 623, 585, 594, 596), (632, 640, 619, 617, 589, 598, 599), (585, 587, 603, 604, 594), (595, 610, 607, 586), (594, 595, 596), (611, 610, 595, 594, 604, 606), (624, 634, 597, 605, 602, 588), (586, 607, 616, 612, 600, 593), (598, 614, 613, 599), (609, 611, 606, 605, 597), (604, 605, 606), (602, 605, 604, 603), (602, 603, 587, 588), (609, 610, 611), (609, 608, 607, 610), (607, 608, 615, 616), (612, 613, 614), (612, 616, 615, 613), (598, 601, 600, 612, 614), (584, 590, 618, 638, 621), (617, 619, 642, 638, 618), (640, 642, 619), (630, 621, 620, 629), (628, 633, 644, 643, 622, 635, 625, 629, 620, 637, 641, 639, 631), (634, 624, 645, 644, 633), (636, 626, 625, 635), (632, 627, 628, 631), (626, 630, 629, 625), (627, 634, 633, 628), (623, 636, 635, 622), (621, 638, 637, 620), (639, 641, 642, 640), (641, 637, 638, 642), (640, 632, 631, 639), (621, 630, 592, 591, 584), (643, 644, 645), (624, 623, 622, 643, 645), (653, 663, 660, 651, 652, 646), (692, 688, 648, 655, 654), (651, 679, 680, 652), (688, 698, 658, 657, 648), (662, 663, 653, 654, 655), (696, 689, 670, 671, 659), (689, 694, 661, 675, 677, 670), (685, 686, 650, 649, 647), (698, 685, 647, 656, 658), (694, 702, 681, 679, 651, 660, 661), (647, 649, 665, 666, 656), (657, 672, 669, 648), (656, 657, 658), (673, 672, 657, 656, 666, 668), (686, 696, 659, 667, 664, 650), (648, 669, 678, 674, 662, 655), (660, 676, 675, 661), (671, 673, 668, 667, 659), (666, 667, 668), (664, 667, 666, 665), (664, 665, 649, 650), (671, 672, 673), (671, 670, 669, 672), (669, 670, 677, 678), (674, 675, 676), (674, 678, 677, 675), (660, 663, 662, 674, 676), (646, 652, 680, 700, 683), (679, 681, 704, 700, 680), (702, 704, 681), (692, 683, 682, 691), (690, 695, 706, 705, 684, 697, 687, 691, 682, 699, 703, 701, 693), (696, 686, 707, 706, 695), (698, 688, 687, 697), (694, 689, 690, 693), (688, 692, 691, 687), (689, 696, 695, 690), (685, 698, 697, 684), (683, 700, 699, 682), (701, 703, 704, 702), (703, 699, 700, 704), (702, 694, 693, 701), (683, 692, 654, 653, 646), (705, 706, 707), (686, 685, 684, 705, 707), (709, 816, 815, 734, 733), (712, 819, 818, 729, 727), (750, 749, 711, 710), (751, 840, 834, 836), (803, 750, 710, 788), (768, 751, 836, 838, 828, 827), (798, 717, 715, 797), (732, 812, 825, 821, 717), (809, 808, 741, 752, 748), (725, 792, 794, 814, 813), (802, 732, 717, 798), (739, 804, 807, 714, 736), (718, 806, 805, 731, 730), (736, 714, 720, 740), (797, 715, 721, 799), (715, 716, 719, 721), (745, 726, 722, 742), (801, 727, 723, 800), (727, 729, 725, 723), (730, 731, 722, 724), (796, 712, 727, 801), (728, 726, 817, 816, 709), (724, 722, 726, 728), (746, 731, 805, 804, 739), (742, 722, 731, 746), (800, 723, 732, 802), (812, 813, 814, 824, 825), (724, 743, 747, 730), (758, 742, 746, 760), (753, 734, 745, 759), (709, 733, 744, 728), (728, 744, 743, 724), (759, 745, 742, 758), (811, 810, 720, 714, 713), (755, 736, 740, 757), (760, 746, 739, 756), (730, 747, 738, 718), (718, 738, 737, 713), (756, 739, 736, 755), (788, 832, 829, 771), (748, 752, 735, 708), (778, 768, 827, 830), (757, 740, 751, 768), (735, 837, 835, 708), (748, 839, 841, 720, 810, 809), (799, 721, 750, 803), (721, 719, 749, 750), (741, 764, 769, 752), (774, 757, 768, 778), (754, 826, 828, 838, 837, 735), (771, 829, 826, 754), (773, 756, 755, 772), (777, 760, 756, 773), (772, 755, 757, 774), (776, 759, 758, 775), (770, 753, 759, 776), (775, 758, 760, 777), (743, 765, 767, 747), (733, 761, 766, 744), (744, 766, 765, 743), (737, 762, 764, 741), (747, 767, 763, 738), (738, 763, 762, 737), (752, 769, 754, 735), (733, 734, 753, 761), (792, 775, 777, 794), (787, 770, 776, 793), (793, 776, 775, 792), (789, 772, 774, 791), (794, 777, 773, 790), (790, 773, 772, 789), (749, 795, 831, 833, 711), (795, 778, 830, 831), (791, 774, 778, 795), (764, 782, 786, 769), (765, 783, 785, 767), (761, 779, 784, 766), (766, 784, 783, 765), (762, 780, 782, 764), (767, 785, 781, 763), (763, 781, 780, 762), (769, 786, 771, 754), (761, 753, 770, 779), (719, 791, 795, 749), (710, 711, 833, 832, 788), (824, 814, 794, 790, 822), (723, 725, 813, 812, 732), (716, 789, 791, 719), (729, 793, 792, 725), (796, 787, 820, 819, 712), (782, 799, 803, 786), (783, 800, 802, 785), (779, 796, 801, 784), (784, 801, 800, 783), (780, 797, 799, 782), (785, 802, 798, 781), (781, 798, 797, 780), (786, 803, 788, 771), (779, 770, 787, 796), (804, 805, 806, 807), (713, 714, 807, 806, 718), (808, 809, 810, 811), (713, 737, 741, 808, 811), (717, 821, 823, 716, 715), (815, 816, 817), (734, 815, 817, 726, 745), (818, 819, 820), (818, 820, 787, 793, 729), (821, 822, 823), (821, 825, 824, 822), (823, 822, 790, 789, 716), (826, 827, 828), (831, 832, 833), (830, 827, 826, 829), (831, 830, 829, 832), (740, 720, 841, 840, 751), (836, 837, 838), (839, 840, 841), (836, 834, 835, 837), (834, 840, 839, 835), (708, 835, 839, 748)])
_uv = me_cube_009.uv_layers.new(name='UVMap')
_uv.uv.foreach_set('vector', [0.375, 0.7764, 0.4014, 0.75, 0.5986, 0.75, 0.625, 0.7764, 0.625, 0.9736, 0.5986, 1.0, 0.4014, 1.0, 0.375, 0.9736, 0.4014, 0.5, 0.5986, 0.5, 0.5986, 0.75, 0.4014, 0.75, 0.6514, 0.5, 0.8486, 0.5, 0.8486, 0.75, 0.6514, 0.75, 0.4014, 0.0, 0.5986, 0.0, 0.5986, 0.25, 0.4014, 0.25, 0.375, 0.2764, 0.4014, 0.25, 0.5986, 0.25, 0.625, 0.2764, 0.625, 0.4736, 0.5986, 0.5, 0.4014, 0.5, 0.375, 0.4736, 0.1514, 0.5, 0.1514, 0.75, 0.125, 0.75, 0.125, 0.5, 0.8486, 0.75, 0.8486, 0.5, 0.875, 0.5, 0.875, 0.75, 0.3486, 0.75, 0.3486, 0.5, 0.4014, 0.5, 0.4014, 0.75, 0.6514, 0.5, 0.6514, 0.75, 0.5986, 0.75, 0.5986, 0.5, 0.1514, 0.5, 0.3486, 0.5, 0.3486, 0.75, 0.1514, 0.75, 0.375, 0.8702, 0.3918, 0.8512, 0.625, 0.8512, 0.625, 0.9894, 0.6157, 1.0, 0.375, 1.0, 0.2777, 0.5016, 0.2827, 0.5018, 0.2827, 0.75, 0.2807, 0.75, 0.2777, 0.7299, 0.625, 0.9894, 0.625, 0.9894, 0.6157, 1.0, 0.6157, 1.0, 0.2827, 0.5018, 0.2892, 0.5016, 0.2892, 0.7475, 0.2887, 0.75, 0.2827, 0.75, 0.3918, 0.8468, 0.3918, 0.8473, 0.375, 0.8473, 0.375, 0.845, 0.375, 0.8443, 0.7108, 0.5016, 0.7173, 0.5018, 0.7173, 0.7306, 0.7108, 0.7475, 0.7108, 0.7475, 0.7173, 0.5018, 0.7223, 0.5016, 0.7223, 0.7466, 0.7223, 0.7466, 0.718, 0.737, 0.7173, 0.7306, 0.375, 0.5016, 0.625, 0.5016, 0.625, 0.7284, 0.6034, 0.75, 0.375, 0.75, 0.2892, 0.5016, 0.375, 0.5016, 0.375, 0.75, 0.2924, 0.75, 0.2892, 0.7475, 0.7223, 0.5016, 0.8189, 0.5016, 0.8619, 0.5442, 0.8644, 0.75, 0.8644, 0.75, 0.7262, 0.75, 0.7223, 0.7466, 0.375, 0.75, 0.6034, 0.75, 0.6234, 0.7753, 0.6234, 0.8326, 0.375, 0.8326, 0.375, 0.8363, 0.6125, 0.8363, 0.6125, 0.8423, 0.375, 0.8423, 0.2924, 0.75, 0.2892, 0.7481, 0.2892, 0.7475, 0.625, 0.8339, 0.6125, 0.8363, 0.375, 0.8363, 0.375, 0.8326, 0.6234, 0.8326, 0.625, 0.8339, 0.625, 0.5016, 0.7108, 0.5016, 0.7108, 0.7475, 0.7097, 0.7484, 0.6503, 0.7484, 0.625, 0.7284, 0.375, 0.8423, 0.6125, 0.8423, 0.6169, 0.843, 0.6169, 0.8468, 0.3918, 0.8468, 0.375, 0.8443, 0.7262, 0.75, 0.7262, 0.75, 0.7223, 0.7466, 0.7223, 0.7466, 0.7108, 0.7475, 0.711, 0.75, 0.711, 0.75, 0.7108, 0.7484, 0.7108, 0.7475, 0.6234, 0.8326, 0.625, 0.8344, 0.625, 0.8339, 0.6503, 0.7484, 0.7097, 0.7484, 0.7076, 0.75, 0.6523, 0.75, 0.6503, 0.7484, 0.6503, 0.75, 0.625, 0.75, 0.625, 0.7284, 0.7108, 0.7475, 0.7113, 0.75, 0.711, 0.75, 0.7108, 0.7475, 0.7173, 0.7306, 0.7173, 0.75, 0.7113, 0.75, 0.6125, 0.8423, 0.625, 0.8423, 0.625, 0.8423, 0.6169, 0.8423, 0.6169, 0.8468, 0.625, 0.8468, 0.625, 0.8468, 0.6169, 0.8468, 0.6169, 0.843, 0.625, 0.8442, 0.625, 0.8468, 0.625, 0.8512, 0.3918, 0.8512, 0.3918, 0.8468, 0.6169, 0.8468, 0.625, 0.8512, 0.375, 0.0, 0.6157, 0.0, 0.6157, 0.0, 0.6114, 0.2484, 0.375, 0.2484, 0.8644, 0.75, 0.8619, 0.5442, 0.8745, 0.5016, 0.875, 0.5016, 0.875, 0.7407, 0.8189, 0.5016, 0.8614, 0.5018, 0.8619, 0.5442, 0.2777, 0.5016, 0.125, 0.5016, 0.1266, 0.5, 0.2777, 0.5, 0.6234, 0.4077, 0.6234, 0.4142, 0.6234, 0.4658, 0.5908, 0.4984, 0.3766, 0.4984, 0.3766, 0.4142, 0.3766, 0.4077, 0.3766, 0.4027, 0.3766, 0.2516, 0.6107, 0.2516, 0.6099, 0.2508, 0.6234, 0.308, 0.6234, 0.4026, 0.7108, 0.5016, 0.625, 0.5016, 0.625, 0.5016, 0.6592, 0.5, 0.7108, 0.5, 0.2892, 0.5016, 0.2827, 0.5018, 0.2827, 0.5, 0.2892, 0.5, 0.7223, 0.5016, 0.7173, 0.5018, 0.7173, 0.5, 0.7223, 0.5, 0.2827, 0.5018, 0.2777, 0.5016, 0.2777, 0.5, 0.2827, 0.5, 0.7173, 0.5018, 0.7108, 0.5016, 0.7108, 0.5, 0.7173, 0.5, 0.375, 0.5016, 0.2892, 0.5016, 0.2892, 0.5, 0.3734, 0.5, 0.375, 0.2484, 0.6114, 0.2484, 0.6107, 0.2516, 0.3766, 0.2516, 0.6234, 0.308, 0.6099, 0.2508, 0.6115, 0.2506, 0.6246, 0.3062, 0.6099, 0.2508, 0.6107, 0.2516, 0.6114, 0.25, 0.6114, 0.25, 0.8189, 0.5016, 0.7223, 0.5016, 0.7223, 0.5, 0.817, 0.5, 0.125, 0.5016, 0.2777, 0.5016, 0.2777, 0.7299, 0.2548, 0.75, 0.125, 0.75, 0.5908, 0.4984, 0.6234, 0.4984, 0.625, 0.5016, 0.625, 0.5016, 0.375, 0.5016, 0.3766, 0.4984, 0.5908, 0.4984, 0.625, 0.5016, 0.375, 0.8702, 0.3918, 0.8512, 0.625, 0.8512, 0.625, 0.9894, 0.6157, 1.0, 0.375, 1.0, 0.2777, 0.5016, 0.2827, 0.5018, 0.2827, 0.75, 0.2807, 0.75, 0.2777, 0.7299, 0.625, 0.9894, 0.625, 0.9894, 0.6157, 1.0, 0.6157, 1.0, 0.2827, 0.5018, 0.2892, 0.5016, 0.2892, 0.7475, 0.2887, 0.75, 0.2827, 0.75, 0.3918, 0.8468, 0.3918, 0.8473, 0.375, 0.8473, 0.375, 0.845, 0.375, 0.8443, 0.7108, 0.5016, 0.7173, 0.5018, 0.7173, 0.7306, 0.7108, 0.7475, 0.7108, 0.7475, 0.7173, 0.5018, 0.7223, 0.5016, 0.7223, 0.7466, 0.7223, 0.7466, 0.718, 0.737, 0.7173, 0.7306, 0.375, 0.5016, 0.625, 0.5016, 0.625, 0.7284, 0.6034, 0.75, 0.375, 0.75, 0.2892, 0.5016, 0.375, 0.5016, 0.375, 0.75, 0.2924, 0.75, 0.2892, 0.7475, 0.7223, 0.5016, 0.8189, 0.5016, 0.8619, 0.5442, 0.8644, 0.75, 0.8644, 0.75, 0.7262, 0.75, 0.7223, 0.7466, 0.375, 0.75, 0.6034, 0.75, 0.6234, 0.7753, 0.6234, 0.8326, 0.375, 0.8326, 0.375, 0.8363, 0.6125, 0.8363, 0.6125, 0.8423, 0.375, 0.8423, 0.2924, 0.75, 0.2892, 0.7481, 0.2892, 0.7475, 0.625, 0.8339, 0.6125, 0.8363, 0.375, 0.8363, 0.375, 0.8326, 0.6234, 0.8326, 0.625, 0.8339, 0.625, 0.5016, 0.7108, 0.5016, 0.7108, 0.7475, 0.7097, 0.7484, 0.6503, 0.7484, 0.625, 0.7284, 0.375, 0.8423, 0.6125, 0.8423, 0.6169, 0.843, 0.6169, 0.8468, 0.3918, 0.8468, 0.375, 0.8443, 0.7262, 0.75, 0.7262, 0.75, 0.7223, 0.7466, 0.7223, 0.7466, 0.7108, 0.7475, 0.711, 0.75, 0.711, 0.75, 0.7108, 0.7484, 0.7108, 0.7475, 0.6234, 0.8326, 0.625, 0.8344, 0.625, 0.8339, 0.6503, 0.7484, 0.7097, 0.7484, 0.7076, 0.75, 0.6523, 0.75, 0.6503, 0.7484, 0.6503, 0.75, 0.625, 0.75, 0.625, 0.7284, 0.7108, 0.7475, 0.7113, 0.75, 0.711, 0.75, 0.7108, 0.7475, 0.7173, 0.7306, 0.7173, 0.75, 0.7113, 0.75, 0.6125, 0.8423, 0.625, 0.8423, 0.625, 0.8423, 0.6169, 0.8423, 0.6169, 0.8468, 0.625, 0.8468, 0.625, 0.8468, 0.6169, 0.8468, 0.6169, 0.843, 0.625, 0.8442, 0.625, 0.8468, 0.625, 0.8512, 0.3918, 0.8512, 0.3918, 0.8468, 0.6169, 0.8468, 0.625, 0.8512, 0.375, 0.0, 0.6157, 0.0, 0.6157, 0.0, 0.6114, 0.2484, 0.375, 0.2484, 0.8644, 0.75, 0.8619, 0.5442, 0.8745, 0.5016, 0.875, 0.5016, 0.875, 0.7407, 0.8189, 0.5016, 0.8614, 0.5018, 0.8619, 0.5442, 0.2777, 0.5016, 0.125, 0.5016, 0.1266, 0.5, 0.2777, 0.5, 0.6234, 0.4077, 0.6234, 0.4142, 0.6234, 0.4658, 0.5908, 0.4984, 0.3766, 0.4984, 0.3766, 0.4142, 0.3766, 0.4077, 0.3766, 0.4027, 0.3766, 0.2516, 0.6107, 0.2516, 0.6099, 0.2508, 0.6234, 0.308, 0.6234, 0.4026, 0.7108, 0.5016, 0.625, 0.5016, 0.625, 0.5016, 0.6592, 0.5, 0.7108, 0.5, 0.2892, 0.5016, 0.2827, 0.5018, 0.2827, 0.5, 0.2892, 0.5, 0.7223, 0.5016, 0.7173, 0.5018, 0.7173, 0.5, 0.7223, 0.5, 0.2827, 0.5018, 0.2777, 0.5016, 0.2777, 0.5, 0.2827, 0.5, 0.7173, 0.5018, 0.7108, 0.5016, 0.7108, 0.5, 0.7173, 0.5, 0.375, 0.5016, 0.2892, 0.5016, 0.2892, 0.5, 0.3734, 0.5, 0.375, 0.2484, 0.6114, 0.2484, 0.6107, 0.2516, 0.3766, 0.2516, 0.6234, 0.308, 0.6099, 0.2508, 0.6115, 0.2506, 0.6246, 0.3062, 0.6099, 0.2508, 0.6107, 0.2516, 0.6114, 0.25, 0.6114, 0.25, 0.8189, 0.5016, 0.7223, 0.5016, 0.7223, 0.5, 0.817, 0.5, 0.125, 0.5016, 0.2777, 0.5016, 0.2777, 0.7299, 0.2548, 0.75, 0.125, 0.75, 0.5908, 0.4984, 0.6234, 0.4984, 0.625, 0.5016, 0.625, 0.5016, 0.375, 0.5016, 0.3766, 0.4984, 0.5908, 0.4984, 0.625, 0.5016, 0.375, 0.7764, 0.4014, 0.75, 0.5986, 0.75, 0.625, 0.7764, 0.625, 0.9736, 0.5986, 1.0, 0.4014, 1.0, 0.375, 0.9736, 0.4014, 0.6542, 0.5986, 0.6542, 0.5986, 0.75, 0.4014, 0.75, 0.6514, 0.6542, 0.8486, 0.6542, 0.8486, 0.75, 0.6514, 0.75, 0.4014, 0.2018, 0.5986, 0.2018, 0.5986, 0.25, 0.4014, 0.25, 0.375, 0.2764, 0.4014, 0.25, 0.5986, 0.25, 0.625, 0.2764, 0.625, 0.4736, 0.5986, 0.5, 0.4014, 0.5, 0.375, 0.4736, 0.1514, 0.6542, 0.1514, 0.75, 0.125, 0.75, 0.125, 0.6542, 0.8486, 0.5482, 0.8486, 0.5, 0.875, 0.5, 0.875, 0.5482, 0.3486, 0.5482, 0.3486, 0.5, 0.4014, 0.5, 0.4014, 0.5482, 0.6514, 0.6542, 0.6514, 0.75, 0.5986, 0.75, 0.5986, 0.6542, 0.1514, 0.6542, 0.3486, 0.6542, 0.3486, 0.75, 0.1514, 0.75, 0.1514, 0.6407, 0.3486, 0.6407, 0.3486, 0.6458, 0.1514, 0.6458, 0.6514, 0.6407, 0.6514, 0.6458, 0.5986, 0.6458, 0.5986, 0.6407, 0.3486, 0.6542, 0.3486, 0.6458, 0.4014, 0.6458, 0.4014, 0.6542, 0.8486, 0.6542, 0.8486, 0.6458, 0.875, 0.6458, 0.875, 0.6542, 0.1514, 0.6407, 0.1514, 0.6458, 0.125, 0.6458, 0.125, 0.6407, 0.4014, 0.09581, 0.5986, 0.09581, 0.5986, 0.1042, 0.4014, 0.1042, 0.6514, 0.6407, 0.8486, 0.6407, 0.8486, 0.6458, 0.6514, 0.6458, 0.4014, 0.6407, 0.5986, 0.6407, 0.5986, 0.6458, 0.4014, 0.6458, 0.4014, 0.5533, 0.5986, 0.5533, 0.5986, 0.6407, 0.4014, 0.6407, 0.6514, 0.5533, 0.8486, 0.5533, 0.8486, 0.6407, 0.6514, 0.6407, 0.1514, 0.5533, 0.1514, 0.6407, 0.125, 0.6407, 0.125, 0.5533, 0.6514, 0.5533, 0.6514, 0.6407, 0.5986, 0.6407, 0.5986, 0.5533, 0.1514, 0.5533, 0.3486, 0.5533, 0.3486, 0.6407, 0.1514, 0.6407, 0.3486, 0.6458, 0.3486, 0.6407, 0.4014, 0.6407, 0.4014, 0.6458, 0.8486, 0.6458, 0.8486, 0.6407, 0.875, 0.6407, 0.875, 0.6458, 0.4014, 0.1042, 0.5986, 0.1042, 0.5986, 0.1093, 0.4014, 0.1093, 0.4014, 0.0, 0.5986, 0.0, 0.5986, 0.09581, 0.4014, 0.09581, 0.8486, 0.75, 0.8486, 0.6542, 0.875, 0.6542, 0.875, 0.75, 0.3486, 0.75, 0.3486, 0.6542, 0.4014, 0.6542, 0.4014, 0.75, 0.1514, 0.6458, 0.3486, 0.6458, 0.3486, 0.6542, 0.1514, 0.6542, 0.6514, 0.6458, 0.6514, 0.6542, 0.5986, 0.6542, 0.5986, 0.6458, 0.1514, 0.6458, 0.1514, 0.6542, 0.125, 0.6542, 0.125, 0.6458, 0.6514, 0.6458, 0.8486, 0.6458, 0.8486, 0.6542, 0.6514, 0.6542, 0.4014, 0.6458, 0.5986, 0.6458, 0.5986, 0.6542, 0.4014, 0.6542, 0.1514, 0.5, 0.3486, 0.5, 0.3486, 0.5482, 0.1514, 0.5482, 0.6514, 0.5, 0.6514, 0.5482, 0.5986, 0.5482, 0.5986, 0.5, 0.1514, 0.5, 0.1514, 0.5482, 0.125, 0.5482, 0.125, 0.5, 0.6514, 0.5, 0.8486, 0.5, 0.8486, 0.5482, 0.6514, 0.5482, 0.4014, 0.5, 0.5986, 0.5, 0.5986, 0.5482, 0.4014, 0.5482, 0.3486, 0.5507, 0.3486, 0.5482, 0.4014, 0.5482, 0.4014, 0.5507, 0.8486, 0.5507, 0.8486, 0.5482, 0.875, 0.5482, 0.875, 0.5507, 0.4014, 0.1993, 0.5986, 0.1993, 0.5986, 0.2018, 0.4014, 0.2018, 0.4014, 0.1093, 0.5986, 0.1093, 0.5986, 0.1967, 0.4014, 0.1967, 0.8486, 0.6407, 0.8486, 0.5533, 0.875, 0.5533, 0.875, 0.6407, 0.3486, 0.6407, 0.3486, 0.5533, 0.4014, 0.5533, 0.4014, 0.6407, 0.1514, 0.5507, 0.3486, 0.5507, 0.3486, 0.5533, 0.1514, 0.5533, 0.6514, 0.5507, 0.6514, 0.5533, 0.5986, 0.5533, 0.5986, 0.5507, 0.1514, 0.5507, 0.1514, 0.5533, 0.125, 0.5533, 0.125, 0.5507, 0.6514, 0.5507, 0.8486, 0.5507, 0.8486, 0.5533, 0.6514, 0.5533, 0.4014, 0.5507, 0.5986, 0.5507, 0.5986, 0.5533, 0.4014, 0.5533, 0.4014, 0.5482, 0.5986, 0.5482, 0.5986, 0.5507, 0.4014, 0.5507, 0.6514, 0.5482, 0.8486, 0.5482, 0.8486, 0.5507, 0.6514, 0.5507, 0.1514, 0.5482, 0.1514, 0.5507, 0.125, 0.5507, 0.125, 0.5482, 0.6514, 0.5482, 0.6514, 0.5507, 0.5986, 0.5507, 0.5986, 0.5482, 0.1514, 0.5482, 0.3486, 0.5482, 0.3486, 0.5507, 0.1514, 0.5507, 0.4014, 0.1967, 0.5986, 0.1967, 0.5986, 0.1993, 0.4014, 0.1993, 0.8486, 0.5533, 0.8486, 0.5507, 0.875, 0.5507, 0.875, 0.5533, 0.3486, 0.5533, 0.3486, 0.5507, 0.4014, 0.5507, 0.4014, 0.5533, 0.375, 0.25, 0.5824, 0.25, 0.625, 0.2887, 0.625, 0.2887, 0.375, 0.2887, 0.375, 0.5, 0.6, 0.5, 0.625, 0.525, 0.625, 0.5594, 0.375, 0.5594, 0.375, 0.7477, 0.625, 0.7477, 0.625, 0.75, 0.375, 0.75, 0.8363, 0.7477, 0.8688, 0.7477, 0.8682, 0.7493, 0.8363, 0.7494, 0.3163, 0.7477, 0.375, 0.7477, 0.375, 0.75, 0.3163, 0.75, 0.7058, 0.7477, 0.8363, 0.7477, 0.8363, 0.7494, 0.8332, 0.75, 0.7133, 0.75, 0.7058, 0.7477, 0.3163, 0.6443, 0.375, 0.6443, 0.375, 0.6457, 0.3163, 0.6457, 0.375, 0.5629, 0.6088, 0.5629, 0.6102, 0.5642, 0.6102, 0.6443, 0.375, 0.6443, 0.125, 0.6637, 0.1424, 0.6474, 0.1637, 0.6474, 0.1637, 0.7477, 0.125, 0.7477, 0.625, 0.5613, 0.6837, 0.5613, 0.6837, 0.5629, 0.6412, 0.5629, 0.625, 0.5623, 0.3163, 0.5629, 0.375, 0.5629, 0.375, 0.6443, 0.3163, 0.6443, 0.8363, 0.6443, 0.8508, 0.6443, 0.875, 0.645, 0.875, 0.6457, 0.8363, 0.6457, 0.375, 0.1057, 0.6008, 0.1057, 0.625, 0.1304, 0.625, 0.1871, 0.375, 0.1871, 0.8363, 0.6457, 0.875, 0.6457, 0.875, 0.6474, 0.8363, 0.6474, 0.3163, 0.6457, 0.375, 0.6457, 0.375, 0.6474, 0.3163, 0.6474, 0.375, 0.6457, 0.625, 0.6457, 0.625, 0.6474, 0.375, 0.6474, 0.8363, 0.5594, 0.875, 0.5594, 0.875, 0.5613, 0.8363, 0.5613, 0.3163, 0.5594, 0.375, 0.5594, 0.375, 0.5613, 0.3163, 0.5613, 0.375, 0.5594, 0.625, 0.5594, 0.625, 0.5613, 0.375, 0.5613, 0.375, 0.1871, 0.625, 0.1871, 0.625, 0.1887, 0.375, 0.1887, 0.3163, 0.5, 0.375, 0.5, 0.375, 0.5594, 0.3163, 0.5594, 0.375, 0.1906, 0.625, 0.1906, 0.625, 0.2065, 0.5824, 0.25, 0.375, 0.25, 0.375, 0.1887, 0.625, 0.1887, 0.625, 0.1906, 0.375, 0.1906, 0.8363, 0.5629, 0.875, 0.5629, 0.875, 0.6196, 0.8508, 0.6443, 0.8363, 0.6443, 0.8363, 0.5613, 0.875, 0.5613, 0.875, 0.5629, 0.8363, 0.5629, 0.3163, 0.5613, 0.375, 0.5613, 0.375, 0.5629, 0.3163, 0.5629, 0.6088, 0.5629, 0.625, 0.5623, 0.6412, 0.5629, 0.6398, 0.5642, 0.6102, 0.5642, 0.125, 0.5613, 0.1637, 0.5613, 0.1637, 0.5629, 0.125, 0.5629, 0.7058, 0.5613, 0.8363, 0.5613, 0.8363, 0.5629, 0.7058, 0.5629, 0.7058, 0.5, 0.8363, 0.5, 0.8363, 0.5594, 0.7058, 0.5594, 0.125, 0.5, 0.1637, 0.5, 0.1637, 0.5594, 0.125, 0.5594, 0.125, 0.5594, 0.1637, 0.5594, 0.1637, 0.5613, 0.125, 0.5613, 0.7058, 0.5594, 0.8363, 0.5594, 0.8363, 0.5613, 0.7058, 0.5613, 0.375, 0.1031, 0.3923, 0.1026, 0.625, 0.1026, 0.625, 0.1043, 0.375, 0.1043, 0.7058, 0.6457, 0.8363, 0.6457, 0.8363, 0.6474, 0.7058, 0.6474, 0.7058, 0.5629, 0.8363, 0.5629, 0.8363, 0.6443, 0.7058, 0.6443, 0.125, 0.5629, 0.1637, 0.5629, 0.1637, 0.6443, 0.125, 0.6443, 0.125, 0.6443, 0.1637, 0.6443, 0.1637, 0.6457, 0.125, 0.6457, 0.7058, 0.6443, 0.8363, 0.6443, 0.8363, 0.6457, 0.7058, 0.6457, 0.375, 0.8087, 0.6175, 0.8087, 0.6175, 0.8219, 0.375, 0.8219, 0.125, 0.7477, 0.1637, 0.7477, 0.1637, 0.75, 0.125, 0.75, 0.6969, 0.7477, 0.7058, 0.7477, 0.7058, 0.7477, 0.6969, 0.7489, 0.7058, 0.6474, 0.8363, 0.6474, 0.8363, 0.7477, 0.7058, 0.7477, 0.375, 0.9613, 0.6226, 0.9613, 0.6226, 1.0, 0.375, 1.0, 0.375, 0.00231, 0.6226, 0.00231, 0.625, 0.004786, 0.625, 0.1026, 0.3923, 0.1026, 0.375, 0.08626, 0.3163, 0.6474, 0.375, 0.6474, 0.375, 0.7477, 0.3163, 0.7477, 0.375, 0.6474, 0.625, 0.6474, 0.625, 0.7477, 0.375, 0.7477, 0.1637, 0.6474, 0.2942, 0.6474, 0.2942, 0.7477, 0.1637, 0.7477, 0.6969, 0.6474, 0.7058, 0.6474, 0.7058, 0.7477, 0.6969, 0.7477, 0.375, 0.8308, 0.6175, 0.8308, 0.625, 0.8383, 0.625, 0.9582, 0.6226, 0.9613, 0.375, 0.9613, 0.375, 0.8219, 0.6175, 0.8219, 0.6175, 0.8308, 0.375, 0.8308, 0.6969, 0.6443, 0.7058, 0.6443, 0.7058, 0.6457, 0.6969, 0.6457, 0.6969, 0.5629, 0.7058, 0.5629, 0.7058, 0.6443, 0.6969, 0.6443, 0.6969, 0.6457, 0.7058, 0.6457, 0.7058, 0.6474, 0.6969, 0.6474, 0.6969, 0.5594, 0.7058, 0.5594, 0.7058, 0.5613, 0.6969, 0.5613, 0.6969, 0.5, 0.7058, 0.5, 0.7058, 0.5594, 0.6969, 0.5594, 0.6969, 0.5613, 0.7058, 0.5613, 0.7058, 0.5629, 0.6969, 0.5629, 0.1637, 0.5613, 0.2942, 0.5613, 0.2942, 0.5629, 0.1637, 0.5629, 0.1637, 0.5, 0.2942, 0.5, 0.2942, 0.5594, 0.1637, 0.5594, 0.1637, 0.5594, 0.2942, 0.5594, 0.2942, 0.5613, 0.1637, 0.5613, 0.1637, 0.6457, 0.2942, 0.6457, 0.2942, 0.6474, 0.1637, 0.6474, 0.1637, 0.5629, 0.2942, 0.5629, 0.2942, 0.6443, 0.1637, 0.6443, 0.1637, 0.6443, 0.2942, 0.6443, 0.2942, 0.6457, 0.1637, 0.6457, 0.1637, 0.7477, 0.2942, 0.7477, 0.2942, 0.75, 0.1637, 0.75, 0.375, 0.2887, 0.625, 0.2887, 0.625, 0.4192, 0.375, 0.4192, 0.6837, 0.5613, 0.6969, 0.5613, 0.6969, 0.5629, 0.6837, 0.5629, 0.6837, 0.5, 0.6969, 0.5, 0.6969, 0.5594, 0.6837, 0.5594, 0.6837, 0.5594, 0.6969, 0.5594, 0.6969, 0.5613, 0.6837, 0.5613, 0.6837, 0.6457, 0.6969, 0.6457, 0.6969, 0.6474, 0.6837, 0.6474, 0.6837, 0.5629, 0.6969, 0.5629, 0.6969, 0.6443, 0.6837, 0.6443, 0.6837, 0.6443, 0.6969, 0.6443, 0.6969, 0.6457, 0.6837, 0.6457, 0.625, 0.7477, 0.6837, 0.7477, 0.6837, 0.749, 0.6762, 0.75, 0.625, 0.75, 0.6837, 0.7477, 0.6969, 0.7477, 0.6969, 0.7489, 0.6837, 0.749, 0.6837, 0.6474, 0.6969, 0.6474, 0.6969, 0.7477, 0.6837, 0.7477, 0.2942, 0.6474, 0.3031, 0.6474, 0.3031, 0.7477, 0.2942, 0.7477, 0.2942, 0.5613, 0.3031, 0.5613, 0.3031, 0.5629, 0.2942, 0.5629, 0.2942, 0.5, 0.3031, 0.5, 0.3031, 0.5594, 0.2942, 0.5594, 0.2942, 0.5594, 0.3031, 0.5594, 0.3031, 0.5613, 0.2942, 0.5613, 0.2942, 0.6457, 0.3031, 0.6457, 0.3031, 0.6474, 0.2942, 0.6474, 0.2942, 0.5629, 0.3031, 0.5629, 0.3031, 0.6443, 0.2942, 0.6443, 0.2942, 0.6443, 0.3031, 0.6443, 0.3031, 0.6457, 0.2942, 0.6457, 0.2942, 0.7477, 0.3031, 0.7477, 0.3031, 0.75, 0.2942, 0.75, 0.375, 0.4192, 0.625, 0.4192, 0.625, 0.4281, 0.375, 0.4281, 0.625, 0.6474, 0.6837, 0.6474, 0.6837, 0.7477, 0.625, 0.7477, 0.375, 0.75, 0.625, 0.75, 0.625, 0.8012, 0.6175, 0.8087, 0.375, 0.8087, 0.6398, 0.5642, 0.6412, 0.5629, 0.6837, 0.5629, 0.6837, 0.6443, 0.6398, 0.6443, 0.375, 0.5613, 0.625, 0.5613, 0.625, 0.5623, 0.6088, 0.5629, 0.375, 0.5629, 0.625, 0.6457, 0.6837, 0.6457, 0.6837, 0.6474, 0.625, 0.6474, 0.625, 0.5594, 0.6837, 0.5594, 0.6837, 0.5613, 0.625, 0.5613, 0.375, 0.4413, 0.625, 0.4413, 0.625, 0.475, 0.6, 0.5, 0.375, 0.5, 0.3031, 0.6474, 0.3163, 0.6474, 0.3163, 0.7477, 0.3031, 0.7477, 0.3031, 0.5613, 0.3163, 0.5613, 0.3163, 0.5629, 0.3031, 0.5629, 0.3031, 0.5, 0.3163, 0.5, 0.3163, 0.5594, 0.3031, 0.5594, 0.3031, 0.5594, 0.3163, 0.5594, 0.3163, 0.5613, 0.3031, 0.5613, 0.3031, 0.6457, 0.3163, 0.6457, 0.3163, 0.6474, 0.3031, 0.6474, 0.3031, 0.5629, 0.3163, 0.5629, 0.3163, 0.6443, 0.3031, 0.6443, 0.3031, 0.6443, 0.3163, 0.6443, 0.3163, 0.6457, 0.3031, 0.6457, 0.3031, 0.7477, 0.3163, 0.7477, 0.3163, 0.75, 0.3031, 0.75, 0.375, 0.4281, 0.625, 0.4281, 0.625, 0.4413, 0.375, 0.4413, 0.8508, 0.6443, 0.875, 0.6443, 0.875, 0.6443, 0.875, 0.645, 0.375, 0.1043, 0.625, 0.1043, 0.625, 0.105, 0.6008, 0.1057, 0.375, 0.1057, 0.1424, 0.6474, 0.125, 0.6473, 0.125, 0.6471, 0.125, 0.6469, 0.125, 0.6457, 0.1637, 0.6457, 0.1637, 0.6474, 0.1424, 0.6474, 0.125, 0.6469, 0.375, 0.6443, 0.6102, 0.6443, 0.625, 0.6457, 0.625, 0.6457, 0.375, 0.6457, 0.8363, 0.5, 0.875, 0.5, 0.875, 0.5435, 0.8363, 0.5, 0.8363, 0.5, 0.875, 0.5435, 0.875, 0.5594, 0.8363, 0.5594, 0.625, 0.525, 0.625, 0.5, 0.65, 0.5, 0.625, 0.525, 0.65, 0.5, 0.6837, 0.5, 0.6837, 0.5594, 0.625, 0.5594, 0.6102, 0.6443, 0.625, 0.6441, 0.625, 0.6457, 0.6102, 0.6443, 0.6102, 0.5642, 0.6398, 0.5642, 0.6398, 0.6443, 0.625, 0.6457, 0.6398, 0.6443, 0.6837, 0.6443, 0.6837, 0.6457, 0.625, 0.6457, 0.6175, 0.8308, 0.625, 0.8301, 0.625, 0.8308, 0.6837, 0.749, 0.6837, 0.75, 0.6762, 0.75, 0.6969, 0.7489, 0.7058, 0.7477, 0.7058, 0.75, 0.6969, 0.75, 0.6837, 0.749, 0.6969, 0.7489, 0.6969, 0.75, 0.6837, 0.75, 0.8363, 0.6474, 0.875, 0.6474, 0.875, 0.7452, 0.8688, 0.7477, 0.8363, 0.7477, 0.8363, 0.7494, 0.8366, 0.75, 0.8363, 0.75, 0.6226, 0.00231, 0.625, 0.001618, 0.6245, 0.00231, 0.8363, 0.7494, 0.8682, 0.7493, 0.875, 0.75, 0.8366, 0.75, 0.8682, 0.7493, 0.8688, 0.7477, 0.875, 0.7477, 0.875, 0.75, 0.375, 0.0, 0.6226, 0.0, 0.6226, 0.00231, 0.375, 0.00231, 0.375, 0.25, 0.5824, 0.25, 0.625, 0.2887, 0.625, 0.2887, 0.375, 0.2887, 0.375, 0.5, 0.6, 0.5, 0.625, 0.525, 0.625, 0.5594, 0.375, 0.5594, 0.375, 0.7477, 0.625, 0.7477, 0.625, 0.75, 0.375, 0.75, 0.8363, 0.7477, 0.8688, 0.7477, 0.8682, 0.7493, 0.8363, 0.7494, 0.3163, 0.7477, 0.375, 0.7477, 0.375, 0.75, 0.3163, 0.75, 0.7058, 0.7477, 0.8363, 0.7477, 0.8363, 0.7494, 0.8332, 0.75, 0.7133, 0.75, 0.7058, 0.7477, 0.3163, 0.6443, 0.375, 0.6443, 0.375, 0.6457, 0.3163, 0.6457, 0.375, 0.5629, 0.6088, 0.5629, 0.6102, 0.5642, 0.6102, 0.6443, 0.375, 0.6443, 0.125, 0.6637, 0.1424, 0.6474, 0.1637, 0.6474, 0.1637, 0.7477, 0.125, 0.7477, 0.625, 0.5613, 0.6837, 0.5613, 0.6837, 0.5629, 0.6412, 0.5629, 0.625, 0.5623, 0.3163, 0.5629, 0.375, 0.5629, 0.375, 0.6443, 0.3163, 0.6443, 0.8363, 0.6443, 0.8508, 0.6443, 0.875, 0.645, 0.875, 0.6457, 0.8363, 0.6457, 0.375, 0.1057, 0.6008, 0.1057, 0.625, 0.1304, 0.625, 0.1871, 0.375, 0.1871, 0.8363, 0.6457, 0.875, 0.6457, 0.875, 0.6474, 0.8363, 0.6474, 0.3163, 0.6457, 0.375, 0.6457, 0.375, 0.6474, 0.3163, 0.6474, 0.375, 0.6457, 0.625, 0.6457, 0.625, 0.6474, 0.375, 0.6474, 0.8363, 0.5594, 0.875, 0.5594, 0.875, 0.5613, 0.8363, 0.5613, 0.3163, 0.5594, 0.375, 0.5594, 0.375, 0.5613, 0.3163, 0.5613, 0.375, 0.5594, 0.625, 0.5594, 0.625, 0.5613, 0.375, 0.5613, 0.375, 0.1871, 0.625, 0.1871, 0.625, 0.1887, 0.375, 0.1887, 0.3163, 0.5, 0.375, 0.5, 0.375, 0.5594, 0.3163, 0.5594, 0.375, 0.1906, 0.625, 0.1906, 0.625, 0.2065, 0.5824, 0.25, 0.375, 0.25, 0.375, 0.1887, 0.625, 0.1887, 0.625, 0.1906, 0.375, 0.1906, 0.8363, 0.5629, 0.875, 0.5629, 0.875, 0.6196, 0.8508, 0.6443, 0.8363, 0.6443, 0.8363, 0.5613, 0.875, 0.5613, 0.875, 0.5629, 0.8363, 0.5629, 0.3163, 0.5613, 0.375, 0.5613, 0.375, 0.5629, 0.3163, 0.5629, 0.6088, 0.5629, 0.625, 0.5623, 0.6412, 0.5629, 0.6398, 0.5642, 0.6102, 0.5642, 0.125, 0.5613, 0.1637, 0.5613, 0.1637, 0.5629, 0.125, 0.5629, 0.7058, 0.5613, 0.8363, 0.5613, 0.8363, 0.5629, 0.7058, 0.5629, 0.7058, 0.5, 0.8363, 0.5, 0.8363, 0.5594, 0.7058, 0.5594, 0.125, 0.5, 0.1637, 0.5, 0.1637, 0.5594, 0.125, 0.5594, 0.125, 0.5594, 0.1637, 0.5594, 0.1637, 0.5613, 0.125, 0.5613, 0.7058, 0.5594, 0.8363, 0.5594, 0.8363, 0.5613, 0.7058, 0.5613, 0.375, 0.1031, 0.3923, 0.1026, 0.625, 0.1026, 0.625, 0.1043, 0.375, 0.1043, 0.7058, 0.6457, 0.8363, 0.6457, 0.8363, 0.6474, 0.7058, 0.6474, 0.7058, 0.5629, 0.8363, 0.5629, 0.8363, 0.6443, 0.7058, 0.6443, 0.125, 0.5629, 0.1637, 0.5629, 0.1637, 0.6443, 0.125, 0.6443, 0.125, 0.6443, 0.1637, 0.6443, 0.1637, 0.6457, 0.125, 0.6457, 0.7058, 0.6443, 0.8363, 0.6443, 0.8363, 0.6457, 0.7058, 0.6457, 0.375, 0.8087, 0.6175, 0.8087, 0.6175, 0.8219, 0.375, 0.8219, 0.125, 0.7477, 0.1637, 0.7477, 0.1637, 0.75, 0.125, 0.75, 0.6969, 0.7477, 0.7058, 0.7477, 0.7058, 0.7477, 0.6969, 0.7489, 0.7058, 0.6474, 0.8363, 0.6474, 0.8363, 0.7477, 0.7058, 0.7477, 0.375, 0.9613, 0.6226, 0.9613, 0.6226, 1.0, 0.375, 1.0, 0.375, 0.00231, 0.6226, 0.00231, 0.625, 0.004786, 0.625, 0.1026, 0.3923, 0.1026, 0.375, 0.08626, 0.3163, 0.6474, 0.375, 0.6474, 0.375, 0.7477, 0.3163, 0.7477, 0.375, 0.6474, 0.625, 0.6474, 0.625, 0.7477, 0.375, 0.7477, 0.1637, 0.6474, 0.2942, 0.6474, 0.2942, 0.7477, 0.1637, 0.7477, 0.6969, 0.6474, 0.7058, 0.6474, 0.7058, 0.7477, 0.6969, 0.7477, 0.375, 0.8308, 0.6175, 0.8308, 0.625, 0.8383, 0.625, 0.9582, 0.6226, 0.9613, 0.375, 0.9613, 0.375, 0.8219, 0.6175, 0.8219, 0.6175, 0.8308, 0.375, 0.8308, 0.6969, 0.6443, 0.7058, 0.6443, 0.7058, 0.6457, 0.6969, 0.6457, 0.6969, 0.5629, 0.7058, 0.5629, 0.7058, 0.6443, 0.6969, 0.6443, 0.6969, 0.6457, 0.7058, 0.6457, 0.7058, 0.6474, 0.6969, 0.6474, 0.6969, 0.5594, 0.7058, 0.5594, 0.7058, 0.5613, 0.6969, 0.5613, 0.6969, 0.5, 0.7058, 0.5, 0.7058, 0.5594, 0.6969, 0.5594, 0.6969, 0.5613, 0.7058, 0.5613, 0.7058, 0.5629, 0.6969, 0.5629, 0.1637, 0.5613, 0.2942, 0.5613, 0.2942, 0.5629, 0.1637, 0.5629, 0.1637, 0.5, 0.2942, 0.5, 0.2942, 0.5594, 0.1637, 0.5594, 0.1637, 0.5594, 0.2942, 0.5594, 0.2942, 0.5613, 0.1637, 0.5613, 0.1637, 0.6457, 0.2942, 0.6457, 0.2942, 0.6474, 0.1637, 0.6474, 0.1637, 0.5629, 0.2942, 0.5629, 0.2942, 0.6443, 0.1637, 0.6443, 0.1637, 0.6443, 0.2942, 0.6443, 0.2942, 0.6457, 0.1637, 0.6457, 0.1637, 0.7477, 0.2942, 0.7477, 0.2942, 0.75, 0.1637, 0.75, 0.375, 0.2887, 0.625, 0.2887, 0.625, 0.4192, 0.375, 0.4192, 0.6837, 0.5613, 0.6969, 0.5613, 0.6969, 0.5629, 0.6837, 0.5629, 0.6837, 0.5, 0.6969, 0.5, 0.6969, 0.5594, 0.6837, 0.5594, 0.6837, 0.5594, 0.6969, 0.5594, 0.6969, 0.5613, 0.6837, 0.5613, 0.6837, 0.6457, 0.6969, 0.6457, 0.6969, 0.6474, 0.6837, 0.6474, 0.6837, 0.5629, 0.6969, 0.5629, 0.6969, 0.6443, 0.6837, 0.6443, 0.6837, 0.6443, 0.6969, 0.6443, 0.6969, 0.6457, 0.6837, 0.6457, 0.625, 0.7477, 0.6837, 0.7477, 0.6837, 0.749, 0.6762, 0.75, 0.625, 0.75, 0.6837, 0.7477, 0.6969, 0.7477, 0.6969, 0.7489, 0.6837, 0.749, 0.6837, 0.6474, 0.6969, 0.6474, 0.6969, 0.7477, 0.6837, 0.7477, 0.2942, 0.6474, 0.3031, 0.6474, 0.3031, 0.7477, 0.2942, 0.7477, 0.2942, 0.5613, 0.3031, 0.5613, 0.3031, 0.5629, 0.2942, 0.5629, 0.2942, 0.5, 0.3031, 0.5, 0.3031, 0.5594, 0.2942, 0.5594, 0.2942, 0.5594, 0.3031, 0.5594, 0.3031, 0.5613, 0.2942, 0.5613, 0.2942, 0.6457, 0.3031, 0.6457, 0.3031, 0.6474, 0.2942, 0.6474, 0.2942, 0.5629, 0.3031, 0.5629, 0.3031, 0.6443, 0.2942, 0.6443, 0.2942, 0.6443, 0.3031, 0.6443, 0.3031, 0.6457, 0.2942, 0.6457, 0.2942, 0.7477, 0.3031, 0.7477, 0.3031, 0.75, 0.2942, 0.75, 0.375, 0.4192, 0.625, 0.4192, 0.625, 0.4281, 0.375, 0.4281, 0.625, 0.6474, 0.6837, 0.6474, 0.6837, 0.7477, 0.625, 0.7477, 0.375, 0.75, 0.625, 0.75, 0.625, 0.8012, 0.6175, 0.8087, 0.375, 0.8087, 0.6398, 0.5642, 0.6412, 0.5629, 0.6837, 0.5629, 0.6837, 0.6443, 0.6398, 0.6443, 0.375, 0.5613, 0.625, 0.5613, 0.625, 0.5623, 0.6088, 0.5629, 0.375, 0.5629, 0.625, 0.6457, 0.6837, 0.6457, 0.6837, 0.6474, 0.625, 0.6474, 0.625, 0.5594, 0.6837, 0.5594, 0.6837, 0.5613, 0.625, 0.5613, 0.375, 0.4413, 0.625, 0.4413, 0.625, 0.475, 0.6, 0.5, 0.375, 0.5, 0.3031, 0.6474, 0.3163, 0.6474, 0.3163, 0.7477, 0.3031, 0.7477, 0.3031, 0.5613, 0.3163, 0.5613, 0.3163, 0.5629, 0.3031, 0.5629, 0.3031, 0.5, 0.3163, 0.5, 0.3163, 0.5594, 0.3031, 0.5594, 0.3031, 0.5594, 0.3163, 0.5594, 0.3163, 0.5613, 0.3031, 0.5613, 0.3031, 0.6457, 0.3163, 0.6457, 0.3163, 0.6474, 0.3031, 0.6474, 0.3031, 0.5629, 0.3163, 0.5629, 0.3163, 0.6443, 0.3031, 0.6443, 0.3031, 0.6443, 0.3163, 0.6443, 0.3163, 0.6457, 0.3031, 0.6457, 0.3031, 0.7477, 0.3163, 0.7477, 0.3163, 0.75, 0.3031, 0.75, 0.375, 0.4281, 0.625, 0.4281, 0.625, 0.4413, 0.375, 0.4413, 0.8508, 0.6443, 0.875, 0.6443, 0.875, 0.6443, 0.875, 0.645, 0.375, 0.1043, 0.625, 0.1043, 0.625, 0.105, 0.6008, 0.1057, 0.375, 0.1057, 0.1424, 0.6474, 0.125, 0.6473, 0.125, 0.6471, 0.125, 0.6469, 0.125, 0.6457, 0.1637, 0.6457, 0.1637, 0.6474, 0.1424, 0.6474, 0.125, 0.6469, 0.375, 0.6443, 0.6102, 0.6443, 0.625, 0.6457, 0.625, 0.6457, 0.375, 0.6457, 0.8363, 0.5, 0.875, 0.5, 0.875, 0.5435, 0.8363, 0.5, 0.8363, 0.5, 0.875, 0.5435, 0.875, 0.5594, 0.8363, 0.5594, 0.625, 0.525, 0.625, 0.5, 0.65, 0.5, 0.625, 0.525, 0.65, 0.5, 0.6837, 0.5, 0.6837, 0.5594, 0.625, 0.5594, 0.6102, 0.6443, 0.625, 0.6441, 0.625, 0.6457, 0.6102, 0.6443, 0.6102, 0.5642, 0.6398, 0.5642, 0.6398, 0.6443, 0.625, 0.6457, 0.6398, 0.6443, 0.6837, 0.6443, 0.6837, 0.6457, 0.625, 0.6457, 0.6175, 0.8308, 0.625, 0.8301, 0.625, 0.8308, 0.6837, 0.749, 0.6837, 0.75, 0.6762, 0.75, 0.6969, 0.7489, 0.7058, 0.7477, 0.7058, 0.75, 0.6969, 0.75, 0.6837, 0.749, 0.6969, 0.7489, 0.6969, 0.75, 0.6837, 0.75, 0.8363, 0.6474, 0.875, 0.6474, 0.875, 0.7452, 0.8688, 0.7477, 0.8363, 0.7477, 0.8363, 0.7494, 0.8366, 0.75, 0.8363, 0.75, 0.6226, 0.00231, 0.625, 0.001618, 0.6245, 0.00231, 0.8363, 0.7494, 0.8682, 0.7493, 0.875, 0.75, 0.8366, 0.75, 0.8682, 0.7493, 0.8688, 0.7477, 0.875, 0.7477, 0.875, 0.75, 0.375, 0.0, 0.6226, 0.0, 0.6226, 0.00231, 0.375, 0.00231, 0.625, 0.5417, 0.824, 0.5417, 0.875, 0.5519, 0.875, 0.5833, 0.6561, 0.5833, 0.625, 0.5771, 0.375, 0.25, 0.625, 0.25, 0.625, 0.5, 0.375, 0.5, 0.375, 0.7083, 0.625, 0.7083, 0.625, 0.75, 0.375, 0.75, 0.375, 0.75, 0.625, 0.75, 0.625, 1.0, 0.375, 1.0, 0.125, 0.7083, 0.375, 0.7083, 0.375, 0.75, 0.125, 0.75, 0.375, 0.04167, 0.5675, 0.04167, 0.625, 0.05326, 0.625, 0.08333, 0.375, 0.08333, 0.375, 0.1667, 0.625, 0.1667, 0.625, 0.1981, 0.574, 0.2083, 0.375, 0.2083, 0.625, 0.5923, 0.6561, 0.5833, 0.875, 0.5833, 0.875, 0.6233, 0.6507, 0.6233, 0.625, 0.6213, 0.6538, 0.625, 0.875, 0.625, 0.875, 0.6266, 0.6524, 0.6266, 0.125, 0.5, 0.375, 0.5, 0.375, 0.5417, 0.125, 0.5417, 0.125, 0.5417, 0.375, 0.5417, 0.375, 0.5833, 0.125, 0.5833, 0.125, 0.5833, 0.375, 0.5833, 0.375, 0.6213, 0.373, 0.6233, 0.125, 0.6233, 0.125, 0.6266, 0.375, 0.6266, 0.375, 0.6667, 0.125, 0.6667, 0.125, 0.6667, 0.375, 0.6667, 0.375, 0.7083, 0.125, 0.7083, 0.375, 0.5, 0.625, 0.5, 0.625, 0.5417, 0.375, 0.5417, 0.375, 0.5833, 0.5939, 0.5833, 0.625, 0.5923, 0.625, 0.6213, 0.625, 0.6213, 0.375, 0.6213, 0.375, 0.625, 0.618, 0.625, 0.618, 0.6266, 0.375, 0.6266, 0.625, 0.6286, 0.6524, 0.6266, 0.875, 0.6266, 0.875, 0.6667, 0.625, 0.6667, 0.375, 0.6667, 0.625, 0.6667, 0.625, 0.7083, 0.375, 0.7083, 0.625, 0.7083, 0.8001, 0.7083, 0.8306, 0.7178, 0.875, 0.75, 0.875, 0.75, 0.625, 0.75, 0.375, 0.1234, 0.625, 0.1234, 0.625, 0.125, 0.375, 0.125, 0.375, 0.1267, 0.625, 0.1267, 0.625, 0.1667, 0.375, 0.1667, 0.375, 0.2083, 0.574, 0.2083, 0.625, 0.25, 0.625, 0.25, 0.375, 0.25, 0.375, 0.125, 0.625, 0.125, 0.625, 0.1267, 0.375, 0.1267, 0.375, 0.6266, 0.618, 0.6266, 0.625, 0.6286, 0.625, 0.6667, 0.375, 0.6667, 0.375, 0.6235, 0.618, 0.6235, 0.618, 0.625, 0.375, 0.625, 0.125, 0.6233, 0.373, 0.6233, 0.375, 0.6235, 0.375, 0.625, 0.125, 0.625, 0.375, 0.08333, 0.625, 0.08333, 0.625, 0.1234, 0.375, 0.1234, 0.6507, 0.6233, 0.875, 0.6233, 0.875, 0.625, 0.6539, 0.625, 0.125, 0.625, 0.375, 0.625, 0.375, 0.6266, 0.125, 0.6266, 0.618, 0.6266, 0.6316, 0.6246, 0.625, 0.6286, 0.6507, 0.6233, 0.6044, 0.6251, 0.625, 0.6213, 0.625, 0.6213, 0.6538, 0.625, 0.6524, 0.6266, 0.618, 0.6266, 0.618, 0.625, 0.6507, 0.6233, 0.6539, 0.625, 0.618, 0.625, 0.618, 0.6235, 0.6205, 0.6233, 0.375, 0.6213, 0.375, 0.6235, 0.373, 0.6233, 0.618, 0.6235, 0.6223, 0.6233, 0.6205, 0.6233, 0.375, 0.6213, 0.625, 0.6213, 0.618, 0.6235, 0.375, 0.6235, 0.625, 0.5771, 0.6561, 0.5833, 0.625, 0.5923, 0.5939, 0.5833, 0.375, 0.5417, 0.625, 0.5417, 0.625, 0.5771, 0.5939, 0.5833, 0.375, 0.5833, 0.574, 0.2083, 0.5751, 0.2083, 0.625, 0.2083, 0.625, 0.25, 0.625, 0.5, 0.875, 0.5, 0.875, 0.5, 0.824, 0.5417, 0.625, 0.5417, 0.625, 0.6667, 0.875, 0.6667, 0.875, 0.6967, 0.8298, 0.7059, 0.8001, 0.7083, 0.625, 0.7083, 0.375, 0.0, 0.625, 0.0, 0.625, 5.171e-06, 0.5675, 0.04167, 0.375, 0.04167, 0.8001, 0.7083, 0.8201, 0.7102, 0.8306, 0.7178, 0.625, 5.171e-06, 0.625, 0.03221, 0.613, 0.04167, 0.5687, 0.04167, 0.5675, 0.04167, 0.625, 0.5417, 0.824, 0.5417, 0.875, 0.5519, 0.875, 0.5833, 0.6561, 0.5833, 0.625, 0.5771, 0.375, 0.25, 0.625, 0.25, 0.625, 0.5, 0.375, 0.5, 0.375, 0.7083, 0.625, 0.7083, 0.625, 0.75, 0.375, 0.75, 0.375, 0.75, 0.625, 0.75, 0.625, 1.0, 0.375, 1.0, 0.125, 0.7083, 0.375, 0.7083, 0.375, 0.75, 0.125, 0.75, 0.375, 0.04167, 0.5675, 0.04167, 0.625, 0.05326, 0.625, 0.08333, 0.375, 0.08333, 0.375, 0.1667, 0.625, 0.1667, 0.625, 0.1981, 0.574, 0.2083, 0.375, 0.2083, 0.625, 0.5923, 0.6561, 0.5833, 0.875, 0.5833, 0.875, 0.6233, 0.6507, 0.6233, 0.625, 0.6213, 0.6538, 0.625, 0.875, 0.625, 0.875, 0.6266, 0.6524, 0.6266, 0.125, 0.5, 0.375, 0.5, 0.375, 0.5417, 0.125, 0.5417, 0.125, 0.5417, 0.375, 0.5417, 0.375, 0.5833, 0.125, 0.5833, 0.125, 0.5833, 0.375, 0.5833, 0.375, 0.6213, 0.373, 0.6233, 0.125, 0.6233, 0.125, 0.6266, 0.375, 0.6266, 0.375, 0.6667, 0.125, 0.6667, 0.125, 0.6667, 0.375, 0.6667, 0.375, 0.7083, 0.125, 0.7083, 0.375, 0.5, 0.625, 0.5, 0.625, 0.5417, 0.375, 0.5417, 0.375, 0.5833, 0.5939, 0.5833, 0.625, 0.5923, 0.625, 0.6213, 0.625, 0.6213, 0.375, 0.6213, 0.375, 0.625, 0.618, 0.625, 0.618, 0.6266, 0.375, 0.6266, 0.625, 0.6286, 0.6524, 0.6266, 0.875, 0.6266, 0.875, 0.6667, 0.625, 0.6667, 0.375, 0.6667, 0.625, 0.6667, 0.625, 0.7083, 0.375, 0.7083, 0.625, 0.7083, 0.8001, 0.7083, 0.8306, 0.7178, 0.875, 0.75, 0.875, 0.75, 0.625, 0.75, 0.375, 0.1234, 0.625, 0.1234, 0.625, 0.125, 0.375, 0.125, 0.375, 0.1267, 0.625, 0.1267, 0.625, 0.1667, 0.375, 0.1667, 0.375, 0.2083, 0.574, 0.2083, 0.625, 0.25, 0.625, 0.25, 0.375, 0.25, 0.375, 0.125, 0.625, 0.125, 0.625, 0.1267, 0.375, 0.1267, 0.375, 0.6266, 0.618, 0.6266, 0.625, 0.6286, 0.625, 0.6667, 0.375, 0.6667, 0.375, 0.6235, 0.618, 0.6235, 0.618, 0.625, 0.375, 0.625, 0.125, 0.6233, 0.373, 0.6233, 0.375, 0.6235, 0.375, 0.625, 0.125, 0.625, 0.375, 0.08333, 0.625, 0.08333, 0.625, 0.1234, 0.375, 0.1234, 0.6507, 0.6233, 0.875, 0.6233, 0.875, 0.625, 0.6539, 0.625, 0.125, 0.625, 0.375, 0.625, 0.375, 0.6266, 0.125, 0.6266, 0.618, 0.6266, 0.6316, 0.6246, 0.625, 0.6286, 0.6507, 0.6233, 0.6044, 0.6251, 0.625, 0.6213, 0.625, 0.6213, 0.6538, 0.625, 0.6524, 0.6266, 0.618, 0.6266, 0.618, 0.625, 0.6507, 0.6233, 0.6539, 0.625, 0.618, 0.625, 0.618, 0.6235, 0.6205, 0.6233, 0.375, 0.6213, 0.375, 0.6235, 0.373, 0.6233, 0.618, 0.6235, 0.6223, 0.6233, 0.6205, 0.6233, 0.375, 0.6213, 0.625, 0.6213, 0.618, 0.6235, 0.375, 0.6235, 0.625, 0.5771, 0.6561, 0.5833, 0.625, 0.5923, 0.5939, 0.5833, 0.375, 0.5417, 0.625, 0.5417, 0.625, 0.5771, 0.5939, 0.5833, 0.375, 0.5833, 0.574, 0.2083, 0.5751, 0.2083, 0.625, 0.2083, 0.625, 0.25, 0.625, 0.5, 0.875, 0.5, 0.875, 0.5, 0.824, 0.5417, 0.625, 0.5417, 0.625, 0.6667, 0.875, 0.6667, 0.875, 0.6967, 0.8298, 0.7059, 0.8001, 0.7083, 0.625, 0.7083, 0.375, 0.0, 0.625, 0.0, 0.625, 5.171e-06, 0.5675, 0.04167, 0.375, 0.04167, 0.8001, 0.7083, 0.8201, 0.7102, 0.8306, 0.7178, 0.625, 5.171e-06, 0.625, 0.03221, 0.613, 0.04167, 0.5687, 0.04167, 0.5675, 0.04167, 0.375, 0.8702, 0.3918, 0.8512, 0.625, 0.8512, 0.625, 0.9894, 0.6157, 1.0, 0.375, 1.0, 0.2777, 0.5016, 0.2827, 0.5018, 0.2827, 0.75, 0.2807, 0.75, 0.2777, 0.7299, 0.625, 0.9894, 0.625, 0.9894, 0.6157, 1.0, 0.6157, 1.0, 0.2827, 0.5018, 0.2892, 0.5016, 0.2892, 0.7475, 0.2887, 0.75, 0.2827, 0.75, 0.3918, 0.8468, 0.3918, 0.8473, 0.375, 0.8473, 0.375, 0.845, 0.375, 0.8443, 0.7108, 0.5016, 0.7173, 0.5018, 0.7173, 0.7306, 0.7108, 0.7475, 0.7108, 0.7475, 0.7173, 0.5018, 0.7223, 0.5016, 0.7223, 0.7466, 0.7223, 0.7466, 0.718, 0.737, 0.7173, 0.7306, 0.375, 0.5016, 0.625, 0.5016, 0.625, 0.7284, 0.6034, 0.75, 0.375, 0.75, 0.2892, 0.5016, 0.375, 0.5016, 0.375, 0.75, 0.2924, 0.75, 0.2892, 0.7475, 0.7223, 0.5016, 0.8189, 0.5016, 0.8619, 0.5442, 0.8644, 0.75, 0.8644, 0.75, 0.7262, 0.75, 0.7223, 0.7466, 0.375, 0.75, 0.6034, 0.75, 0.6234, 0.7753, 0.6234, 0.8326, 0.375, 0.8326, 0.375, 0.8363, 0.6125, 0.8363, 0.6125, 0.8423, 0.375, 0.8423, 0.2924, 0.75, 0.2892, 0.7481, 0.2892, 0.7475, 0.625, 0.8339, 0.6125, 0.8363, 0.375, 0.8363, 0.375, 0.8326, 0.6234, 0.8326, 0.625, 0.8339, 0.625, 0.5016, 0.7108, 0.5016, 0.7108, 0.7475, 0.7097, 0.7484, 0.6503, 0.7484, 0.625, 0.7284, 0.375, 0.8423, 0.6125, 0.8423, 0.6169, 0.843, 0.6169, 0.8468, 0.3918, 0.8468, 0.375, 0.8443, 0.7262, 0.75, 0.7262, 0.75, 0.7223, 0.7466, 0.7223, 0.7466, 0.7108, 0.7475, 0.711, 0.75, 0.711, 0.75, 0.7108, 0.7484, 0.7108, 0.7475, 0.6234, 0.8326, 0.625, 0.8344, 0.625, 0.8339, 0.6503, 0.7484, 0.7097, 0.7484, 0.7076, 0.75, 0.6523, 0.75, 0.6503, 0.7484, 0.6503, 0.75, 0.625, 0.75, 0.625, 0.7284, 0.7108, 0.7475, 0.7113, 0.75, 0.711, 0.75, 0.7108, 0.7475, 0.7173, 0.7306, 0.7173, 0.75, 0.7113, 0.75, 0.6125, 0.8423, 0.625, 0.8423, 0.625, 0.8423, 0.6169, 0.8423, 0.6169, 0.8468, 0.625, 0.8468, 0.625, 0.8468, 0.6169, 0.8468, 0.6169, 0.843, 0.625, 0.8442, 0.625, 0.8468, 0.625, 0.8512, 0.3918, 0.8512, 0.3918, 0.8468, 0.6169, 0.8468, 0.625, 0.8512, 0.375, 0.0, 0.6157, 0.0, 0.6157, 0.0, 0.6114, 0.2484, 0.375, 0.2484, 0.8644, 0.75, 0.8619, 0.5442, 0.8745, 0.5016, 0.875, 0.5016, 0.875, 0.7407, 0.8189, 0.5016, 0.8614, 0.5018, 0.8619, 0.5442, 0.2777, 0.5016, 0.125, 0.5016, 0.1266, 0.5, 0.2777, 0.5, 0.6234, 0.4077, 0.6234, 0.4142, 0.6234, 0.4658, 0.5908, 0.4984, 0.3766, 0.4984, 0.3766, 0.4142, 0.3766, 0.4077, 0.3766, 0.4027, 0.3766, 0.2516, 0.6107, 0.2516, 0.6099, 0.2508, 0.6234, 0.308, 0.6234, 0.4026, 0.7108, 0.5016, 0.625, 0.5016, 0.625, 0.5016, 0.6592, 0.5, 0.7108, 0.5, 0.2892, 0.5016, 0.2827, 0.5018, 0.2827, 0.5, 0.2892, 0.5, 0.7223, 0.5016, 0.7173, 0.5018, 0.7173, 0.5, 0.7223, 0.5, 0.2827, 0.5018, 0.2777, 0.5016, 0.2777, 0.5, 0.2827, 0.5, 0.7173, 0.5018, 0.7108, 0.5016, 0.7108, 0.5, 0.7173, 0.5, 0.375, 0.5016, 0.2892, 0.5016, 0.2892, 0.5, 0.3734, 0.5, 0.375, 0.2484, 0.6114, 0.2484, 0.6107, 0.2516, 0.3766, 0.2516, 0.6234, 0.308, 0.6099, 0.2508, 0.6115, 0.2506, 0.6246, 0.3062, 0.6099, 0.2508, 0.6107, 0.2516, 0.6114, 0.25, 0.6114, 0.25, 0.8189, 0.5016, 0.7223, 0.5016, 0.7223, 0.5, 0.817, 0.5, 0.125, 0.5016, 0.2777, 0.5016, 0.2777, 0.7299, 0.2548, 0.75, 0.125, 0.75, 0.5908, 0.4984, 0.6234, 0.4984, 0.625, 0.5016, 0.625, 0.5016, 0.375, 0.5016, 0.3766, 0.4984, 0.5908, 0.4984, 0.625, 0.5016, 0.375, 0.8702, 0.3918, 0.8512, 0.625, 0.8512, 0.625, 0.9894, 0.6157, 1.0, 0.375, 1.0, 0.2777, 0.5016, 0.2827, 0.5018, 0.2827, 0.75, 0.2807, 0.75, 0.2777, 0.7299, 0.625, 0.9894, 0.625, 0.9894, 0.6157, 1.0, 0.6157, 1.0, 0.2827, 0.5018, 0.2892, 0.5016, 0.2892, 0.7475, 0.2887, 0.75, 0.2827, 0.75, 0.3918, 0.8468, 0.3918, 0.8473, 0.375, 0.8473, 0.375, 0.845, 0.375, 0.8443, 0.7108, 0.5016, 0.7173, 0.5018, 0.7173, 0.7306, 0.7108, 0.7475, 0.7108, 0.7475, 0.7173, 0.5018, 0.7223, 0.5016, 0.7223, 0.7466, 0.7223, 0.7466, 0.718, 0.737, 0.7173, 0.7306, 0.375, 0.5016, 0.625, 0.5016, 0.625, 0.7284, 0.6034, 0.75, 0.375, 0.75, 0.2892, 0.5016, 0.375, 0.5016, 0.375, 0.75, 0.2924, 0.75, 0.2892, 0.7475, 0.7223, 0.5016, 0.8189, 0.5016, 0.8619, 0.5442, 0.8644, 0.75, 0.8644, 0.75, 0.7262, 0.75, 0.7223, 0.7466, 0.375, 0.75, 0.6034, 0.75, 0.6234, 0.7753, 0.6234, 0.8326, 0.375, 0.8326, 0.375, 0.8363, 0.6125, 0.8363, 0.6125, 0.8423, 0.375, 0.8423, 0.2924, 0.75, 0.2892, 0.7481, 0.2892, 0.7475, 0.625, 0.8339, 0.6125, 0.8363, 0.375, 0.8363, 0.375, 0.8326, 0.6234, 0.8326, 0.625, 0.8339, 0.625, 0.5016, 0.7108, 0.5016, 0.7108, 0.7475, 0.7097, 0.7484, 0.6503, 0.7484, 0.625, 0.7284, 0.375, 0.8423, 0.6125, 0.8423, 0.6169, 0.843, 0.6169, 0.8468, 0.3918, 0.8468, 0.375, 0.8443, 0.7262, 0.75, 0.7262, 0.75, 0.7223, 0.7466, 0.7223, 0.7466, 0.7108, 0.7475, 0.711, 0.75, 0.711, 0.75, 0.7108, 0.7484, 0.7108, 0.7475, 0.6234, 0.8326, 0.625, 0.8344, 0.625, 0.8339, 0.6503, 0.7484, 0.7097, 0.7484, 0.7076, 0.75, 0.6523, 0.75, 0.6503, 0.7484, 0.6503, 0.75, 0.625, 0.75, 0.625, 0.7284, 0.7108, 0.7475, 0.7113, 0.75, 0.711, 0.75, 0.7108, 0.7475, 0.7173, 0.7306, 0.7173, 0.75, 0.7113, 0.75, 0.6125, 0.8423, 0.625, 0.8423, 0.625, 0.8423, 0.6169, 0.8423, 0.6169, 0.8468, 0.625, 0.8468, 0.625, 0.8468, 0.6169, 0.8468, 0.6169, 0.843, 0.625, 0.8442, 0.625, 0.8468, 0.625, 0.8512, 0.3918, 0.8512, 0.3918, 0.8468, 0.6169, 0.8468, 0.625, 0.8512, 0.375, 0.0, 0.6157, 0.0, 0.6157, 0.0, 0.6114, 0.2484, 0.375, 0.2484, 0.8644, 0.75, 0.8619, 0.5442, 0.8745, 0.5016, 0.875, 0.5016, 0.875, 0.7407, 0.8189, 0.5016, 0.8614, 0.5018, 0.8619, 0.5442, 0.2777, 0.5016, 0.125, 0.5016, 0.1266, 0.5, 0.2777, 0.5, 0.6234, 0.4077, 0.6234, 0.4142, 0.6234, 0.4658, 0.5908, 0.4984, 0.3766, 0.4984, 0.3766, 0.4142, 0.3766, 0.4077, 0.3766, 0.4027, 0.3766, 0.2516, 0.6107, 0.2516, 0.6099, 0.2508, 0.6234, 0.308, 0.6234, 0.4026, 0.7108, 0.5016, 0.625, 0.5016, 0.625, 0.5016, 0.6592, 0.5, 0.7108, 0.5, 0.2892, 0.5016, 0.2827, 0.5018, 0.2827, 0.5, 0.2892, 0.5, 0.7223, 0.5016, 0.7173, 0.5018, 0.7173, 0.5, 0.7223, 0.5, 0.2827, 0.5018, 0.2777, 0.5016, 0.2777, 0.5, 0.2827, 0.5, 0.7173, 0.5018, 0.7108, 0.5016, 0.7108, 0.5, 0.7173, 0.5, 0.375, 0.5016, 0.2892, 0.5016, 0.2892, 0.5, 0.3734, 0.5, 0.375, 0.2484, 0.6114, 0.2484, 0.6107, 0.2516, 0.3766, 0.2516, 0.6234, 0.308, 0.6099, 0.2508, 0.6115, 0.2506, 0.6246, 0.3062, 0.6099, 0.2508, 0.6107, 0.2516, 0.6114, 0.25, 0.6114, 0.25, 0.8189, 0.5016, 0.7223, 0.5016, 0.7223, 0.5, 0.817, 0.5, 0.125, 0.5016, 0.2777, 0.5016, 0.2777, 0.7299, 0.2548, 0.75, 0.125, 0.75, 0.5908, 0.4984, 0.6234, 0.4984, 0.625, 0.5016, 0.625, 0.5016, 0.375, 0.5016, 0.3766, 0.4984, 0.5908, 0.4984, 0.625, 0.5016, 0.375, 0.25, 0.5824, 0.25, 0.625, 0.2887, 0.625, 0.2887, 0.375, 0.2887, 0.375, 0.5, 0.6, 0.5, 0.625, 0.525, 0.625, 0.5594, 0.375, 0.5594, 0.375, 0.7477, 0.625, 0.7477, 0.625, 0.75, 0.375, 0.75, 0.8363, 0.7477, 0.8688, 0.7477, 0.8682, 0.7493, 0.8363, 0.7494, 0.3163, 0.7477, 0.375, 0.7477, 0.375, 0.75, 0.3163, 0.75, 0.7058, 0.7477, 0.8363, 0.7477, 0.8363, 0.7494, 0.8332, 0.75, 0.7133, 0.75, 0.7058, 0.7477, 0.3163, 0.6443, 0.375, 0.6443, 0.375, 0.6457, 0.3163, 0.6457, 0.375, 0.5629, 0.6088, 0.5629, 0.6102, 0.5642, 0.6102, 0.6443, 0.375, 0.6443, 0.125, 0.6637, 0.1424, 0.6474, 0.1637, 0.6474, 0.1637, 0.7477, 0.125, 0.7477, 0.625, 0.5613, 0.6837, 0.5613, 0.6837, 0.5629, 0.6412, 0.5629, 0.625, 0.5623, 0.3163, 0.5629, 0.375, 0.5629, 0.375, 0.6443, 0.3163, 0.6443, 0.8363, 0.6443, 0.8508, 0.6443, 0.875, 0.645, 0.875, 0.6457, 0.8363, 0.6457, 0.375, 0.1057, 0.6008, 0.1057, 0.625, 0.1304, 0.625, 0.1871, 0.375, 0.1871, 0.8363, 0.6457, 0.875, 0.6457, 0.875, 0.6474, 0.8363, 0.6474, 0.3163, 0.6457, 0.375, 0.6457, 0.375, 0.6474, 0.3163, 0.6474, 0.375, 0.6457, 0.625, 0.6457, 0.625, 0.6474, 0.375, 0.6474, 0.8363, 0.5594, 0.875, 0.5594, 0.875, 0.5613, 0.8363, 0.5613, 0.3163, 0.5594, 0.375, 0.5594, 0.375, 0.5613, 0.3163, 0.5613, 0.375, 0.5594, 0.625, 0.5594, 0.625, 0.5613, 0.375, 0.5613, 0.375, 0.1871, 0.625, 0.1871, 0.625, 0.1887, 0.375, 0.1887, 0.3163, 0.5, 0.375, 0.5, 0.375, 0.5594, 0.3163, 0.5594, 0.375, 0.1906, 0.625, 0.1906, 0.625, 0.2065, 0.5824, 0.25, 0.375, 0.25, 0.375, 0.1887, 0.625, 0.1887, 0.625, 0.1906, 0.375, 0.1906, 0.8363, 0.5629, 0.875, 0.5629, 0.875, 0.6196, 0.8508, 0.6443, 0.8363, 0.6443, 0.8363, 0.5613, 0.875, 0.5613, 0.875, 0.5629, 0.8363, 0.5629, 0.3163, 0.5613, 0.375, 0.5613, 0.375, 0.5629, 0.3163, 0.5629, 0.6088, 0.5629, 0.625, 0.5623, 0.6412, 0.5629, 0.6398, 0.5642, 0.6102, 0.5642, 0.125, 0.5613, 0.1637, 0.5613, 0.1637, 0.5629, 0.125, 0.5629, 0.7058, 0.5613, 0.8363, 0.5613, 0.8363, 0.5629, 0.7058, 0.5629, 0.7058, 0.5, 0.8363, 0.5, 0.8363, 0.5594, 0.7058, 0.5594, 0.125, 0.5, 0.1637, 0.5, 0.1637, 0.5594, 0.125, 0.5594, 0.125, 0.5594, 0.1637, 0.5594, 0.1637, 0.5613, 0.125, 0.5613, 0.7058, 0.5594, 0.8363, 0.5594, 0.8363, 0.5613, 0.7058, 0.5613, 0.375, 0.1031, 0.3923, 0.1026, 0.625, 0.1026, 0.625, 0.1043, 0.375, 0.1043, 0.7058, 0.6457, 0.8363, 0.6457, 0.8363, 0.6474, 0.7058, 0.6474, 0.7058, 0.5629, 0.8363, 0.5629, 0.8363, 0.6443, 0.7058, 0.6443, 0.125, 0.5629, 0.1637, 0.5629, 0.1637, 0.6443, 0.125, 0.6443, 0.125, 0.6443, 0.1637, 0.6443, 0.1637, 0.6457, 0.125, 0.6457, 0.7058, 0.6443, 0.8363, 0.6443, 0.8363, 0.6457, 0.7058, 0.6457, 0.375, 0.8087, 0.6175, 0.8087, 0.6175, 0.8219, 0.375, 0.8219, 0.125, 0.7477, 0.1637, 0.7477, 0.1637, 0.75, 0.125, 0.75, 0.6969, 0.7477, 0.7058, 0.7477, 0.7058, 0.7477, 0.6969, 0.7489, 0.7058, 0.6474, 0.8363, 0.6474, 0.8363, 0.7477, 0.7058, 0.7477, 0.375, 0.9613, 0.6226, 0.9613, 0.6226, 1.0, 0.375, 1.0, 0.375, 0.00231, 0.6226, 0.00231, 0.625, 0.004786, 0.625, 0.1026, 0.3923, 0.1026, 0.375, 0.08626, 0.3163, 0.6474, 0.375, 0.6474, 0.375, 0.7477, 0.3163, 0.7477, 0.375, 0.6474, 0.625, 0.6474, 0.625, 0.7477, 0.375, 0.7477, 0.1637, 0.6474, 0.2942, 0.6474, 0.2942, 0.7477, 0.1637, 0.7477, 0.6969, 0.6474, 0.7058, 0.6474, 0.7058, 0.7477, 0.6969, 0.7477, 0.375, 0.8308, 0.6175, 0.8308, 0.625, 0.8383, 0.625, 0.9582, 0.6226, 0.9613, 0.375, 0.9613, 0.375, 0.8219, 0.6175, 0.8219, 0.6175, 0.8308, 0.375, 0.8308, 0.6969, 0.6443, 0.7058, 0.6443, 0.7058, 0.6457, 0.6969, 0.6457, 0.6969, 0.5629, 0.7058, 0.5629, 0.7058, 0.6443, 0.6969, 0.6443, 0.6969, 0.6457, 0.7058, 0.6457, 0.7058, 0.6474, 0.6969, 0.6474, 0.6969, 0.5594, 0.7058, 0.5594, 0.7058, 0.5613, 0.6969, 0.5613, 0.6969, 0.5, 0.7058, 0.5, 0.7058, 0.5594, 0.6969, 0.5594, 0.6969, 0.5613, 0.7058, 0.5613, 0.7058, 0.5629, 0.6969, 0.5629, 0.1637, 0.5613, 0.2942, 0.5613, 0.2942, 0.5629, 0.1637, 0.5629, 0.1637, 0.5, 0.2942, 0.5, 0.2942, 0.5594, 0.1637, 0.5594, 0.1637, 0.5594, 0.2942, 0.5594, 0.2942, 0.5613, 0.1637, 0.5613, 0.1637, 0.6457, 0.2942, 0.6457, 0.2942, 0.6474, 0.1637, 0.6474, 0.1637, 0.5629, 0.2942, 0.5629, 0.2942, 0.6443, 0.1637, 0.6443, 0.1637, 0.6443, 0.2942, 0.6443, 0.2942, 0.6457, 0.1637, 0.6457, 0.1637, 0.7477, 0.2942, 0.7477, 0.2942, 0.75, 0.1637, 0.75, 0.375, 0.2887, 0.625, 0.2887, 0.625, 0.4192, 0.375, 0.4192, 0.6837, 0.5613, 0.6969, 0.5613, 0.6969, 0.5629, 0.6837, 0.5629, 0.6837, 0.5, 0.6969, 0.5, 0.6969, 0.5594, 0.6837, 0.5594, 0.6837, 0.5594, 0.6969, 0.5594, 0.6969, 0.5613, 0.6837, 0.5613, 0.6837, 0.6457, 0.6969, 0.6457, 0.6969, 0.6474, 0.6837, 0.6474, 0.6837, 0.5629, 0.6969, 0.5629, 0.6969, 0.6443, 0.6837, 0.6443, 0.6837, 0.6443, 0.6969, 0.6443, 0.6969, 0.6457, 0.6837, 0.6457, 0.625, 0.7477, 0.6837, 0.7477, 0.6837, 0.749, 0.6762, 0.75, 0.625, 0.75, 0.6837, 0.7477, 0.6969, 0.7477, 0.6969, 0.7489, 0.6837, 0.749, 0.6837, 0.6474, 0.6969, 0.6474, 0.6969, 0.7477, 0.6837, 0.7477, 0.2942, 0.6474, 0.3031, 0.6474, 0.3031, 0.7477, 0.2942, 0.7477, 0.2942, 0.5613, 0.3031, 0.5613, 0.3031, 0.5629, 0.2942, 0.5629, 0.2942, 0.5, 0.3031, 0.5, 0.3031, 0.5594, 0.2942, 0.5594, 0.2942, 0.5594, 0.3031, 0.5594, 0.3031, 0.5613, 0.2942, 0.5613, 0.2942, 0.6457, 0.3031, 0.6457, 0.3031, 0.6474, 0.2942, 0.6474, 0.2942, 0.5629, 0.3031, 0.5629, 0.3031, 0.6443, 0.2942, 0.6443, 0.2942, 0.6443, 0.3031, 0.6443, 0.3031, 0.6457, 0.2942, 0.6457, 0.2942, 0.7477, 0.3031, 0.7477, 0.3031, 0.75, 0.2942, 0.75, 0.375, 0.4192, 0.625, 0.4192, 0.625, 0.4281, 0.375, 0.4281, 0.625, 0.6474, 0.6837, 0.6474, 0.6837, 0.7477, 0.625, 0.7477, 0.375, 0.75, 0.625, 0.75, 0.625, 0.8012, 0.6175, 0.8087, 0.375, 0.8087, 0.6398, 0.5642, 0.6412, 0.5629, 0.6837, 0.5629, 0.6837, 0.6443, 0.6398, 0.6443, 0.375, 0.5613, 0.625, 0.5613, 0.625, 0.5623, 0.6088, 0.5629, 0.375, 0.5629, 0.625, 0.6457, 0.6837, 0.6457, 0.6837, 0.6474, 0.625, 0.6474, 0.625, 0.5594, 0.6837, 0.5594, 0.6837, 0.5613, 0.625, 0.5613, 0.375, 0.4413, 0.625, 0.4413, 0.625, 0.475, 0.6, 0.5, 0.375, 0.5, 0.3031, 0.6474, 0.3163, 0.6474, 0.3163, 0.7477, 0.3031, 0.7477, 0.3031, 0.5613, 0.3163, 0.5613, 0.3163, 0.5629, 0.3031, 0.5629, 0.3031, 0.5, 0.3163, 0.5, 0.3163, 0.5594, 0.3031, 0.5594, 0.3031, 0.5594, 0.3163, 0.5594, 0.3163, 0.5613, 0.3031, 0.5613, 0.3031, 0.6457, 0.3163, 0.6457, 0.3163, 0.6474, 0.3031, 0.6474, 0.3031, 0.5629, 0.3163, 0.5629, 0.3163, 0.6443, 0.3031, 0.6443, 0.3031, 0.6443, 0.3163, 0.6443, 0.3163, 0.6457, 0.3031, 0.6457, 0.3031, 0.7477, 0.3163, 0.7477, 0.3163, 0.75, 0.3031, 0.75, 0.375, 0.4281, 0.625, 0.4281, 0.625, 0.4413, 0.375, 0.4413, 0.8508, 0.6443, 0.875, 0.6443, 0.875, 0.6443, 0.875, 0.645, 0.375, 0.1043, 0.625, 0.1043, 0.625, 0.105, 0.6008, 0.1057, 0.375, 0.1057, 0.1424, 0.6474, 0.125, 0.6473, 0.125, 0.6471, 0.125, 0.6469, 0.125, 0.6457, 0.1637, 0.6457, 0.1637, 0.6474, 0.1424, 0.6474, 0.125, 0.6469, 0.375, 0.6443, 0.6102, 0.6443, 0.625, 0.6457, 0.625, 0.6457, 0.375, 0.6457, 0.8363, 0.5, 0.875, 0.5, 0.875, 0.5435, 0.8363, 0.5, 0.8363, 0.5, 0.875, 0.5435, 0.875, 0.5594, 0.8363, 0.5594, 0.625, 0.525, 0.625, 0.5, 0.65, 0.5, 0.625, 0.525, 0.65, 0.5, 0.6837, 0.5, 0.6837, 0.5594, 0.625, 0.5594, 0.6102, 0.6443, 0.625, 0.6441, 0.625, 0.6457, 0.6102, 0.6443, 0.6102, 0.5642, 0.6398, 0.5642, 0.6398, 0.6443, 0.625, 0.6457, 0.6398, 0.6443, 0.6837, 0.6443, 0.6837, 0.6457, 0.625, 0.6457, 0.6175, 0.8308, 0.625, 0.8301, 0.625, 0.8308, 0.6837, 0.749, 0.6837, 0.75, 0.6762, 0.75, 0.6969, 0.7489, 0.7058, 0.7477, 0.7058, 0.75, 0.6969, 0.75, 0.6837, 0.749, 0.6969, 0.7489, 0.6969, 0.75, 0.6837, 0.75, 0.8363, 0.6474, 0.875, 0.6474, 0.875, 0.7452, 0.8688, 0.7477, 0.8363, 0.7477, 0.8363, 0.7494, 0.8366, 0.75, 0.8363, 0.75, 0.6226, 0.00231, 0.625, 0.001618, 0.6245, 0.00231, 0.8363, 0.7494, 0.8682, 0.7493, 0.875, 0.75, 0.8366, 0.75, 0.8682, 0.7493, 0.8688, 0.7477, 0.875, 0.7477, 0.875, 0.75, 0.375, 0.0, 0.6226, 0.0, 0.6226, 0.00231, 0.375, 0.00231])
me_cube_009.use_remesh_preserve_volume = False
me_cube_009.use_remesh_preserve_attributes = False
me_cube_009.use_mirror_vertex_groups = False
me_cube_009.update()

# ---- objects
ob_wood_shelf_no_back = bpy.data.objects.new('Wood Shelf No Back', me_cube_009)

# ---- transforms, parenting, visibility, modifiers, constraints
ob_wood_shelf_no_back.location = (0.2718, 0.7827, -0.1066)
ob_wood_shelf_no_back.scale = (0.2353, 0.8063, 0.03479)
ob_wood_shelf_no_back.lineart.crease_threshold = 0.0

# ---- collection membership
col_collection.objects.link(ob_wood_shelf_no_back)

# ---- scene / render settings (as saved in the file)
scene.frame_start = 1; scene.frame_end = 250; scene.frame_set(2)
scene.render.engine = 'CYCLES'
scene.cycles.use_denoising = False
scene.cycles.samples = 128
scene.cycles.sampling_pattern = 'TABULATED_SOBOL'
scene.cycles.use_adaptive_sampling = False
scene.cycles.use_light_tree = False
scene.view_settings.view_transform = 'Filmic'
bpy.context.view_layer.update()

# ---- added for rendering (the .blend has no active camera and no usable light): camera, sun
cam_auto = bpy.data.cameras.new('AutoCamera')
cam_auto.lens = 50.0
cam_auto.sensor_width = 36.0
cam_auto.clip_end = 1000.0
ob_auto_camera = bpy.data.objects.new('AutoCamera', cam_auto)
scene.collection.objects.link(ob_auto_camera)
ob_auto_camera.location = (3.09334, -2.60978, 3.19557)
ob_auto_camera.rotation_euler = (1.09748, -7.21219e-08, 0.694738)
scene.camera = ob_auto_camera
light_auto_sun = bpy.data.lights.new('AutoSun', 'SUN')
light_auto_sun.energy = 3.0
light_auto_sun.angle = 0.0523599
ob_auto_sun = bpy.data.objects.new('AutoSun', light_auto_sun)
scene.collection.objects.link(ob_auto_sun)
ob_auto_sun.rotation_euler = (0.872665, 0.174533, 0.523599)
bpy.context.view_layer.update()
